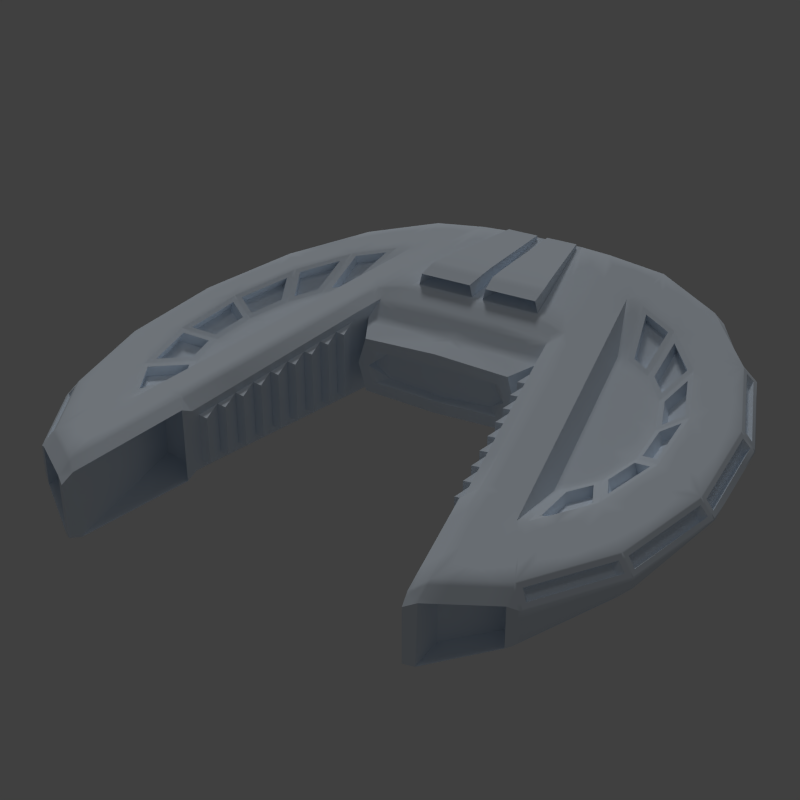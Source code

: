 # Source: fighter05.blend  (saved by Blender 2.74.0; exported with 4.5.12 LTS)
import bpy
from mathutils import Matrix  # noqa: F401  (used for matrix-valued properties, if any)

bpy.ops.wm.read_factory_settings(use_empty=True)
scene = bpy.context.scene
scene.name = 'Scene'

# ---- collections
col_collection_1 = bpy.data.collections.new('Collection 1'); scene.collection.children.link(col_collection_1)

# ---- materials (node trees are filled in below, after node groups)
mat_default = bpy.data.materials.new('default')
mat_default.alpha_threshold = 0.0
mat_default.use_transparent_shadow = False
mat_default.diffuse_color = (0.82, 0.905, 1.0, 1.0)
mat_default.roughness = 0.5
mat_default.specular_intensity = 1.0
mat_default.line_color = (0.0, 0.0, 0.0, 1.0)

# ---- material node trees

# ---- world
world_world = bpy.data.worlds.new('World'); scene.world = world_world
world_world.color = (0.05088, 0.05088, 0.05088)
world_world.use_sun_shadow = False
world_world.sun_shadow_jitter_overblur = 0.0
world_world.cycles.sampling_method = 'MANUAL'
world_world.cycles.sample_map_resolution = 256

# ---- cameras
cam_camera_001 = bpy.data.cameras.new('Camera.001')
cam_camera_001.clip_end = 100.0
cam_camera_001.lens = 35.0
cam_camera_001.sensor_width = 19.0
cam_camera_001.sensor_height = 18.0
cam_camera_001.display_size = 2.0
cam_camera_001.dof.focus_distance = 0.0
cam_camera_001.dof.aperture_fstop = 128.0

# ---- lights
light_hemi = bpy.data.lights.new('Hemi', 'SUN')
light_hemi.color = (0.8, 0.8, 0.8)
light_hemi.transmission_factor = 0.0
light_hemi.angle = 0.1993
light_hemi.energy = 0.1
light_hemi.shadow_buffer_clip_start = 0.5
light_hemi.shadow_soft_size = 0.1
light_hemi.shadow_cascade_max_distance = 1000.0
light_hemi.cycles.use_multiple_importance_sampling = False
light_sun = bpy.data.lights.new('Sun', 'SUN')
light_sun.transmission_factor = 0.0
light_sun.angle = 0.1993
light_sun.energy = 0.5
light_sun.shadow_buffer_clip_start = 0.5
light_sun.shadow_soft_size = 0.1
light_sun.shadow_cascade_max_distance = 1000.0
light_sun.cycles.use_multiple_importance_sampling = False

# ---- meshes
me_cylinder1_default = bpy.data.meshes.new('cylinder1_default')
me_cylinder1_default.from_pydata([(-4.952, -0.1983, -2.547), (-4.035, -0.3456, -4.602), (-5.234, -0.1428, -3.042), (-4.952, 0.1983, -3.147), (-5.234, 0.1428, -3.042), (-4.035, 0.3456, -4.602), (-1.371, 0.8253, -5.079), (-1.371, 0.8253, -4.479), (-2.575, 0.603, -5.356), (-1.089, 0.8736, -5.185), (-1.371, -0.8253, -5.079), (-1.267, -0.9471, -5.118), (1.371, -0.8253, -5.079), (1.371, -0.8253, -4.479), (2.575, -0.603, -5.356), (1.371, 0.8253, -5.079), (1.267, 0.9471, -5.118), (2.575, 0.603, -5.356), (1.089, 0.8736, -5.185), (4.952, 0.1983, -3.147), (4.952, 0.1983, -2.547), (4.035, 0.3456, -4.602), (5.234, 0.1428, -3.042), (4.952, -0.1983, -3.147), (5.234, -0.1428, -3.042), (4.035, -0.3456, -4.602), (4.034, -0.3408, -4.002), (2.574, -0.5982, -4.756), (2.574, 0.5982, -4.756), (1.371, 0.8253, -4.479), (4.034, 0.3408, -4.002), (4.952, -0.1983, -2.547), (-2.574, -0.5982, -4.756), (-4.034, -0.3408, -4.002), (-4.034, 0.3408, -4.002), (-4.952, 0.1983, -2.547), (-2.574, 0.5982, -4.756), (-1.371, -0.8253, -4.479), (-3.066, -0.7065, 3.356), (-3.086, -0.6349, 6.163), (-2.637, -0.6008, 3.611), (-3.086, 0.6349, 6.163), (-2.637, 0.6008, 3.611), (-2.676, 0.719, 3.836), (-3.472, 0.6349, 3.356), (-3.128, 0.5141, 6.406), (-3.128, -0.5141, 6.406), (3.472, 0.6349, 3.356), (3.086, 0.6349, 6.163), (2.676, 0.719, 3.836), (2.637, 0.6008, 3.611), (3.066, -0.7065, 3.356), (3.086, -0.6349, 6.163), (3.128, -0.5141, 6.406), (3.128, 0.5141, 6.406), (3.066, 0.7065, 3.356), (3.472, -0.6349, 3.356), (-3.066, 0.7065, 3.356), (-3.472, -0.6349, 3.356), (-3.307, 0.5615, 6.272), (-3.307, 0.5615, 5.672), (-3.307, -0.5615, 6.272), (-4.329, 0.3814, 5.505), (-4.329, -0.3814, 4.905), (-4.329, -0.3814, 5.505), (3.307, 0.5615, 6.272), (3.307, 0.5615, 5.672), (4.329, 0.3814, 5.505), (3.284, -0.5919, 6.29), (4.329, -0.3814, 5.505), (4.329, 0.3814, 4.905), (4.329, -0.3814, 4.905), (3.307, -0.5615, 5.672), (-4.329, 0.3814, 4.905), (-3.307, -0.5615, 5.672), (-1.836, -0.6229, -0.942), (0.0, -0.6229, -0.942), (-1.487, -0.5606, -0.242), (-1.836, -1.11e-16, -0.942), (-1.897, -0.852, -0.5945), (-1.836, 0.6229, -0.942), (-1.487, 0.5606, -0.242), (-2.22e-16, 0.6229, -0.942), (-1.897, 0.852, -0.5945), (1.836, -0.6229, -0.942), (1.487, -0.5606, -0.242), (1.836, 0.0, -0.942), (1.836, 0.6229, -0.942), (1.897, 0.852, -0.5945), (1.487, 0.5606, -0.242), (-1.428, -8.327e-17, -0.242), (-1.652, -1.11e-16, -0.242), (0.0, -0.6229, -0.242), (0.0, -0.3738, -0.242), (1.652, 0.0, -0.242), (1.428, 0.0, -0.242), (-2.22e-16, 0.6229, -0.242), (-1.11e-16, 0.3738, -0.242), (-3.322, 0.7608, 5.911), (-4.297, 0.589, 5.179), (-4.507, -0.271, 5.371), (-4.507, 0.271, 5.371), (-5.52, 0.09234, 3.611), (-4.507, 0.3412, 5.231), (-5.52, -0.09234, 3.611), (-5.922, 0.091, 1.492), (-5.272, 0.3469, 3.626), (-5.26, 0.4192, 3.507), (-6.014, -0.00522, 1.394), (-5.736, 0.3351, 1.369), (-5.941, 0.08754, 1.281), (-5.914, -0.02295, -0.942), (-5.712, 0.2701, -0.7971), (-5.639, 0.3523, -0.8911), (-5.205, 0.2176, -2.908), (-4.986, 0.4675, -2.909), (-3.897, 0.6596, -4.364), (-1.267, 0.9471, -5.118), (-1.414, 1.097, -4.935), (-0.8536, 1.146, -4.904), (-2.22e-16, 1.146, -4.904), (-3.322, -0.7608, 5.911), (-4.297, -0.589, 5.179), (-4.402, -0.5002, 5.135), (-5.402, -0.1835, 3.678), (-5.479, -0.1692, 3.481), (-5.26, -0.4192, 3.507), (-5.801, -0.2544, 1.268), (-5.736, -0.3351, 1.369), (-5.851, -0.1035, -0.8228), (-5.813, -0.1105, -1.031), (6.014, -0.00522, 1.394), (5.914, -0.02295, -0.942), (5.941, 0.08754, 1.281), (5.674, 0.2764, -1.006), (5.639, 0.3523, -0.8911), (5.52, -0.09234, 3.611), (5.736, 0.3351, 1.369), (5.922, 0.091, 1.492), (5.52, 0.09234, 3.611), (4.507, -0.271, 5.371), (4.507, 0.3412, 5.231), (4.507, 0.271, 5.371), (5.348, 0.3342, 3.428), (5.26, 0.4192, 3.507), (4.297, 0.589, 5.179), (3.322, 0.7608, 5.911), (2.909, 0.8337, 3.561), (0.8536, 1.146, -4.904), (1.414, 1.097, -4.935), (2.57, 0.8935, -5.05), (4.986, 0.4675, -2.909), (5.205, 0.2176, -2.908), (5.813, -0.1105, -1.031), (5.851, -0.1035, -0.8228), (5.639, -0.3523, -0.8911), (5.782, -0.2576, 1.479), (5.736, -0.3351, 1.369), (5.479, -0.1692, 3.481), (5.402, -0.1835, 3.678), (5.26, -0.4192, 3.507), (3.322, -0.7608, 5.911), (5.08, -0.3812, -2.841), (2.228, -0.5941, 1.29), (2.612, 0.4641, 3.468), (2.535, 0.4901, 3.033), (-2.612, 0.4641, 3.468), (-2.535, -0.4901, 3.033), (-2.612, -0.4641, 3.468), (-2.909, 0.8337, 3.561), (-2.228, 0.5941, 1.29), (-2.228, -0.5941, 1.29), (1.773, -0.8783, -1.296), (-1.773, 0.8783, -1.296), (-1.399, 1.05, -1.802), (-2.006, 0.9929, -1.571), (-2.22e-16, 1.05, -1.802), (1.773, 0.8783, -1.296), (-1.922, 0.6982, -0.4517), (-1.999, 0.6722, -0.01616), (1.922, -0.6982, -0.4517), (1.999, -0.6722, -0.01616), (2.006, 0.9929, -1.571), (2.228, 0.5941, 1.29), (1.267, 1.053, -1.913), (1.399, 1.05, -1.802), (-0.1109, 1.142, -4.793), (-1.267, 1.053, -1.913), (4.521, 0.5495, 2.626), (5.712, 0.2701, -0.7971), (4.801, 0.5001, -0.6417), (3.897, 0.6596, -4.364), (3.556, 0.7196, -3.146), (2.386, 0.9259, -3.557), (2.21, 0.9569, -0.4119), (2.938, 0.8286, -0.4198), (3.702, 0.6939, 3.921), (5.272, 0.3469, 3.626), (-4.521, 0.5495, 2.626), (-3.702, 0.6939, 3.921), (-2.21, 0.9569, -0.4119), (-2.938, 0.8286, -0.4198), (-2.57, 0.8935, -5.05), (-2.386, 0.9259, -3.557), (-3.556, 0.7196, -3.146), (-5.674, 0.2764, -1.006), (-4.801, 0.5001, -0.6417), (-5.348, 0.3342, 3.428), (5.801, -0.2544, 1.268), (4.402, -0.5002, 5.135), (-5.782, -0.2576, 1.479), (-5.08, -0.3812, -2.841), (-1.285, -0.3364, -0.242), (-1.071, -0.2803, -0.442), (1.285, -0.3364, -0.242), (1.071, -0.2803, -0.442), (1.285, 0.3364, -0.242), (1.071, 0.2803, -0.442), (-1.285, 0.3364, -0.242), (-1.071, 0.2803, -0.442), (0.0, -0.3738, -0.442), (-5.551e-17, -4.163e-17, -0.442), (-1.428, -8.327e-17, -0.442), (1.428, 0.0, -0.442), (-1.11e-16, 0.3738, -0.442), (1.922, 0.6982, -0.4517), (1.999, 0.6722, -0.01616), (1.802, 0.6722, 0.01849), (1.802, -0.6722, 0.01849), (2.612, -0.4641, 3.468), (2.415, -0.4641, 3.503), (2.535, -0.4901, 3.033), (-1.922, -0.6982, -0.4517), (-1.999, -0.6722, -0.01616), (-1.802, -0.6722, 0.01849), (-2.415, 0.4641, 3.503), (-2.535, 0.4901, 3.033), (-2.415, -0.4641, 3.503), (-1.878, -0.6462, 0.454), (-2.075, -0.6462, 0.4194), (-2.075, 0.6462, 0.4194), (-1.802, 0.6722, 0.01849), (1.878, 0.6462, 0.454), (2.075, 0.6462, 0.4194), (2.075, -0.6462, 0.4194), (1.878, -0.6462, 0.454), (1.955, 0.6202, 0.8895), (2.152, 0.6202, 0.8549), (-1.955, -0.6202, 0.8895), (-2.152, -0.6202, 0.8549), (-2.152, 0.6202, 0.8549), (-1.878, 0.6462, 0.454), (2.152, -0.6202, 0.8549), (1.955, -0.6202, 0.8895), (-2.031, -0.5941, 1.325), (2.031, 0.5941, 1.325), (-1.955, 0.6202, 0.8895), (2.031, -0.5941, 1.325), (2.108, 0.5681, 1.761), (2.305, 0.5681, 1.726), (-2.108, -0.5681, 1.761), (-2.305, -0.5681, 1.726), (-2.305, 0.5681, 1.726), (-2.031, 0.5941, 1.325), (2.305, -0.5681, 1.726), (2.108, -0.5681, 1.761), (-2.185, -0.5421, 2.196), (-2.382, -0.5421, 2.161), (2.185, 0.5421, 2.196), (2.382, 0.5421, 2.161), (-2.382, 0.5421, 2.161), (-2.108, 0.5681, 1.761), (2.382, -0.5421, 2.161), (2.185, -0.5421, 2.196), (2.261, 0.5161, 2.632), (2.458, 0.5161, 2.597), (-2.261, -0.5161, 2.632), (-2.458, -0.5161, 2.597), (-2.458, 0.5161, 2.597), (-2.185, 0.5421, 2.196), (2.458, -0.5161, 2.597), (2.261, -0.5161, 2.632), (-2.338, -0.4901, 3.067), (2.338, 0.4901, 3.067), (-2.261, 0.5161, 2.632), (2.338, -0.4901, 3.067), (2.415, 0.4641, 3.503), (-2.338, 0.4901, 3.067), (0.1109, -1.053, -1.913), (0.1109, 1.142, -4.793), (-0.1109, 1.053, -1.913), (-0.1109, 1.366, -2.313), (-0.7604, 1.142, -4.793), (-0.1109, 1.36, -2.713), (-0.7604, 1.242, -4.784), (-1.125, 1.361, -2.71), (-1.207, 1.293, -1.906), (1.207, -1.113, -1.911), (0.1109, 1.053, -1.913), (0.7604, 1.242, -4.784), (0.7604, 1.142, -4.793), (0.1109, 1.36, -2.713), (0.1109, 1.242, -4.784), (1.195, 1.366, -2.316), (1.125, 1.361, -2.71), (1.207, 1.293, -1.906), (0.1109, 1.366, -2.313), (-0.1109, 1.242, -4.784), (-1.195, 1.366, -2.316), (0.1709, 1.293, -1.906), (1.103, 1.131, -2.311), (0.2745, 1.275, -2.306), (-0.1709, 1.293, -1.906), (-0.2745, 1.275, -2.306), (-1.103, 1.131, -2.311), (-0.1709, -1.113, -1.911), (-1.103, 1.275, -2.306), (-0.2745, 1.131, -2.311), (1.103, 1.275, -2.306), (0.2745, 1.131, -2.311), (-3.831, 0.6711, 3.824), (-3.914, 0.6049, 3.452), (-3.497, 0.73, 2.759), (-3.692, 0.2894, 2.273), (-3.492, 0.3247, 1.634), (-2.775, 0.8573, -1.347), (-3.059, 0.4011, -0.8299), (-2.701, 0.8703, -3.588), (-3.015, 0.4089, -2.174), (-2.87, 0.7989, -3.372), (-4.321, 0.5848, -2.125), (-3.644, 0.3567, -1.938), (-3.528, 0.3184, -1.909), (-4.19, 0.5492, -2.115), (-4.313, 0.5122, -1.809), (-3.986, 0.2376, -1.297), (-4.873, 0.4873, 1.043), (-4.38, 0.2456, -0.3264), (-4.274, 0.1868, -0.4067), (-4.761, 0.4296, 0.8122), (-4.752, 0.4404, 1.096), (-4.318, 0.1791, 0.6044), (-4.083, 0.272, 1.821), (-4.106, 0.2164, 1.554), (4.873, 0.4873, 1.043), (4.761, 0.4296, 0.8122), (4.318, 0.1791, 0.6044), (4.752, 0.4404, 1.096), (4.321, 0.5848, -2.125), (4.333, 0.2502, -0.5627), (4.274, 0.1868, -0.4067), (4.313, 0.5122, -1.809), (4.19, 0.5492, -2.115), (3.986, 0.2376, -1.297), (2.701, 0.8703, -3.588), (3.414, 0.3802, -2.097), (3.528, 0.3184, -1.909), (2.87, 0.7989, -3.372), (2.775, 0.8573, -1.347), (3.015, 0.4089, -2.174), (3.059, 0.4011, -0.8299), (3.497, 0.73, 2.759), (3.492, 0.3247, 1.634), (3.831, 0.6711, 3.824), (3.914, 0.6049, 3.452), (4.22, 0.2648, 1.538), (4.106, 0.2164, 1.554), (4.38, 0.2456, -0.3264), (3.157, 0.3838, -0.2736), (3.644, 0.3567, -1.938), (2.826, 0.4422, -2.156), (3.615, 0.303, 2.331), (4.083, 0.272, 1.821), (-3.157, 0.3838, -0.2736), (-2.826, 0.4422, -2.156), (-3.414, 0.3802, -2.097), (-4.333, 0.2502, -0.5627), (-4.22, 0.2648, 1.538), (4.418, 0.2391, 0.5409), (4.806, 0.2664, -0.4773), (4.706, 0.4393, -0.4716), (4.518, 0.06619, 0.5353), (4.101, 0.2912, -1.282), (4.188, 0.1155, -1.32), (4.669, 0.4496, -0.7123), (4.756, 0.2739, -0.7506), (3.952, 0.3023, -1.527), (3.71, 0.4565, -2.877), (3.664, 0.6419, -2.818), (3.998, 0.1169, -1.586), (3.119, 0.4321, -2.249), (3.118, 0.2419, -2.31), (3.436, 0.6991, -3.08), (3.435, 0.5089, -3.142), (3.811, 0.32, 2.294), (4.434, 0.3298, 2.665), (4.393, 0.5206, 2.622), (3.853, 0.1292, 2.337), (4.383, 0.236, 0.8052), (4.464, 0.05474, 0.8303), (4.495, 0.4857, 2.249), (4.575, 0.3045, 2.274), (-3.119, 0.4321, -2.249), (-3.435, 0.5089, -3.142), (-3.436, 0.6991, -3.08), (-3.118, 0.2419, -2.31), (-3.952, 0.3023, -1.527), (-3.998, 0.1169, -1.586), (-3.664, 0.6419, -2.818), (-3.71, 0.4565, -2.877), (-4.101, 0.2912, -1.282), (-4.756, 0.2739, -0.7506), (-4.669, 0.4496, -0.7123), (-4.188, 0.1155, -1.32), (-4.418, 0.2391, 0.5409), (-4.518, 0.06619, 0.5353), (-4.706, 0.4393, -0.4716), (-4.806, 0.2664, -0.4773), (-4.383, 0.236, 0.8052), (-4.575, 0.3045, 2.274), (-4.495, 0.4857, 2.249), (-4.464, 0.05474, 0.8303), (-3.811, 0.32, 2.294), (-3.853, 0.1292, 2.337), (-4.393, 0.5206, 2.622), (-4.434, 0.3298, 2.665), (-4.125, 0.08117, 1.865), (-3.956, 0.4141, 3.495), (-4.301, 0.08355, 1.563), (-4.832, 0.2591, 1.121), (-4.481, 0.07277, -0.332), (-4.861, 0.2567, 0.8066), (-4.421, 0.07447, -0.6011), (-4.401, 0.3365, -1.847), (-3.69, 0.1713, -1.998), (-4.236, 0.3638, -2.175), (-3.412, 0.19, -2.158), (-2.869, 0.6086, -3.434), (4.301, 0.08355, 1.563), (4.832, 0.2591, 1.121), (4.125, 0.08117, 1.865), (3.956, 0.4141, 3.495), (3.412, 0.19, -2.158), (2.869, 0.6086, -3.434), (3.69, 0.1713, -1.998), (4.236, 0.3638, -2.175), (4.421, 0.07447, -0.6011), (4.401, 0.3365, -1.847), (4.481, 0.07277, -0.332), (4.861, 0.2567, 0.8066), (5.851, 0.1035, -0.8228), (5.727, 0.1826, 1.168), (5.801, 0.2544, 1.268), (-5.479, 0.1692, 3.481), (-5.692, 0.1887, 1.564), (-5.782, 0.2576, 1.479), (-5.419, 0.1091, 3.366), (5.402, 0.1835, 3.678), (4.383, 0.4194, 5.031), (4.402, 0.5002, 5.135), (5.283, 0.1344, 3.719), (-5.851, 0.1035, -0.8228), (-5.801, 0.2544, 1.268), (-5.727, 0.1826, 1.168), (5.205, -0.2176, -2.908), (5.155, -0.1559, -2.791), (5.674, -0.2764, -1.006), (5.578, -0.2088, -1.079), (-5.813, 0.1105, -1.031), (-5.043, 0.3031, -2.731), (-5.08, 0.3812, -2.841), (-5.702, 0.05951, -1.103), (-5.402, 0.1835, 3.678), (-5.283, 0.1344, 3.719), (-4.402, 0.5002, 5.135), (-4.383, 0.4194, 5.031), (5.479, 0.1692, 3.481), (5.419, 0.1091, 3.366), (5.782, 0.2576, 1.479), (5.692, 0.1887, 1.564), (5.813, 0.1105, -1.031), (5.702, 0.05951, -1.103), (5.08, 0.3812, -2.841), (5.043, 0.3031, -2.731), (5.941, -0.08754, 1.281), (5.647, -0.1967, -0.6913), (5.712, -0.2701, -0.7971), (5.853, -0.03239, 1.179), (5.922, -0.091, 1.492), (5.818, -0.03878, 1.576), (5.348, -0.3342, 3.428), (5.301, -0.2576, 3.318), (4.507, -0.3412, 5.231), (5.166, -0.2814, 3.672), (5.272, -0.3469, 3.626), (4.478, -0.2763, 5.117), (-4.507, -0.3412, 5.231), (-4.478, -0.2763, 5.117), (-5.272, -0.3469, 3.626), (-5.166, -0.2814, 3.672), (-5.922, -0.091, 1.492), (-5.301, -0.2576, 3.318), (-5.348, -0.3342, 3.428), (-5.818, -0.03878, 1.576), (-5.941, -0.08754, 1.281), (-5.853, -0.03239, 1.179), (-5.712, -0.2701, -0.7971), (-5.647, -0.1967, -0.6913), (-5.205, -0.2176, -2.908), (-5.578, -0.2088, -1.079), (-5.674, -0.2764, -1.006), (-5.155, -0.1559, -2.791), (-5.702, -0.05951, -1.103), (-5.043, -0.3031, -2.731), (-5.772, -0.04676, -0.7145), (-5.727, -0.1826, 1.168), (-5.419, -0.1091, 3.366), (-5.692, -0.1887, 1.564), (-5.283, -0.1344, 3.719), (-4.383, -0.4194, 5.031), (5.283, -0.1344, 3.719), (4.383, -0.4194, 5.031), (5.419, -0.1091, 3.366), (5.692, -0.1887, 1.564), (5.772, -0.04676, -0.7145), (5.727, -0.1826, 1.168), (5.155, 0.1559, -2.791), (5.578, 0.2088, -1.079), (5.301, 0.2576, 3.318), (-4.478, 0.2763, 5.117), (-5.166, 0.2814, 3.672), (-5.155, 0.1559, -2.791), (-5.578, 0.2088, -1.079), (5.702, -0.05951, -1.103), (5.043, -0.3031, -2.731), (-5.647, 0.1967, -0.6913), (4.478, 0.2763, 5.117), (5.166, 0.2814, 3.672), (-5.301, 0.2576, 3.318), (5.647, 0.1967, -0.6913), (-1.089, -0.8736, -5.185), (-2.575, -0.603, -5.356), (1.089, -0.8736, -5.185), (-2.676, -0.719, 3.836), (2.676, -0.719, 3.836), (2.637, -0.6008, 3.611), (1.897, -0.852, -0.5945), (-5.639, -0.3523, -0.8911), (-5.024, -0.2552, -3.12), (-4.986, -0.4675, -2.909), (-3.897, -0.6596, -4.364), (-1.414, -1.097, -4.935), (-2.22e-16, -1.146, -4.904), (-0.8536, -1.146, -4.904), (4.297, -0.589, 5.179), (1.414, -1.097, -4.935), (0.8536, -1.146, -4.904), (1.267, -0.9471, -5.118), (3.897, -0.6596, -4.364), (4.986, -0.4675, -2.909), (2.909, -0.8337, 3.561), (-2.21, -0.9569, -0.4119), (-2.909, -0.8337, 3.561), (-1.773, -0.8783, -1.296), (-2.22e-16, -1.05, -1.802), (2.21, -0.9569, -0.4119), (1.399, -1.05, -1.802), (2.006, -0.9929, -1.571), (4.321, -0.5848, -2.125), (4.873, -0.4873, 1.043), (3.831, -0.6711, 3.824), (3.497, -0.73, 2.759), (2.775, -0.8573, -1.347), (2.57, -0.8935, -5.05), (2.701, -0.8703, -3.588), (-3.497, -0.73, 2.759), (-3.831, -0.6711, 3.824), (-4.873, -0.4873, 1.043), (-4.321, -0.5848, -2.125), (-2.57, -0.8935, -5.05), (-2.701, -0.8703, -3.588), (-1.399, -1.05, -1.802), (-2.006, -0.9929, -1.571), (-2.775, -0.8573, -1.347), (-0.7604, -1.142, -4.793), (0.7604, -1.142, -4.793), (-0.1109, -1.142, -4.793), (-1.267, -1.053, -1.913), (0.1109, -1.142, -4.793), (-3.702, -0.6939, 3.921), (-4.521, -0.5495, 2.626), (-3.811, -0.32, 2.294), (-3.692, -0.2894, 2.273), (-4.393, -0.5206, 2.622), (-4.495, -0.4857, 2.249), (-4.106, -0.2164, 1.554), (-4.801, -0.5001, -0.6417), (-4.418, -0.2391, 0.5409), (-4.318, -0.1791, 0.6044), (-4.706, -0.4393, -0.4716), (-4.669, -0.4496, -0.7123), (-4.274, -0.1868, -0.4067), (-3.556, -0.7196, -3.146), (-3.952, -0.3023, -1.527), (-3.986, -0.2376, -1.297), (-3.664, -0.6419, -2.818), (-3.436, -0.6991, -3.08), (-3.528, -0.3184, -1.909), (-2.386, -0.9259, -3.557), (-2.826, -0.4422, -2.156), (-2.938, -0.8286, -0.4198), (-3.157, -0.3838, -0.2736), (4.801, -0.5001, -0.6417), (4.706, -0.4393, -0.4716), (4.274, -0.1868, -0.4067), (4.669, -0.4496, -0.7123), (4.521, -0.5495, 2.626), (4.383, -0.236, 0.8052), (4.318, -0.1791, 0.6044), (4.495, -0.4857, 2.249), (4.393, -0.5206, 2.622), (4.106, -0.2164, 1.554), (3.702, -0.6939, 3.921), (3.615, -0.303, 2.331), (2.938, -0.8286, -0.4198), (3.157, -0.3838, -0.2736), (2.386, -0.9259, -3.557), (2.826, -0.4422, -2.156), (3.556, -0.7196, -3.146), (3.119, -0.4321, -2.249), (3.015, -0.4089, -2.174), (3.436, -0.6991, -3.08), (3.664, -0.6419, -2.818), (3.528, -0.3184, -1.909), (4.101, -0.2912, -1.282), (3.986, -0.2376, -1.297), (3.059, -0.4011, -0.8299), (4.418, -0.2391, 0.5409), (3.492, -0.3247, 1.634), (3.811, -0.32, 2.294), (3.952, -0.3023, -1.527), (-3.492, -0.3247, 1.634), (-4.383, -0.236, 0.8052), (-4.101, -0.2912, -1.282), (-3.059, -0.4011, -0.8299), (-3.119, -0.4321, -2.249), (-3.015, -0.4089, -2.174), (4.38, -0.2456, -0.3264), (4.861, -0.2567, 0.8066), (4.761, -0.4296, 0.8122), (4.481, -0.07277, -0.332), (4.22, -0.2648, 1.538), (4.301, -0.08355, 1.563), (4.752, -0.4404, 1.096), (4.832, -0.2591, 1.121), (4.083, -0.272, 1.821), (3.956, -0.4141, 3.495), (3.914, -0.6049, 3.452), (4.125, -0.08117, 1.865), (3.414, -0.3802, -2.097), (3.412, -0.19, -2.158), (2.87, -0.7989, -3.372), (2.869, -0.6086, -3.434), (3.644, -0.3567, -1.938), (4.236, -0.3638, -2.175), (4.19, -0.5492, -2.115), (3.69, -0.1713, -1.998), (4.333, -0.2502, -0.5627), (4.421, -0.07447, -0.6011), (4.313, -0.5122, -1.809), (4.401, -0.3365, -1.847), (-4.083, -0.272, 1.821), (-4.125, -0.08117, 1.865), (-3.914, -0.6049, 3.452), (-3.956, -0.4141, 3.495), (-4.22, -0.2648, 1.538), (-4.832, -0.2591, 1.121), (-4.752, -0.4404, 1.096), (-4.301, -0.08355, 1.563), (-4.38, -0.2456, -0.3264), (-4.481, -0.07277, -0.332), (-4.761, -0.4296, 0.8122), (-4.861, -0.2567, 0.8066), (-4.333, -0.2502, -0.5627), (-4.401, -0.3365, -1.847), (-4.313, -0.5122, -1.809), (-4.421, -0.07447, -0.6011), (-3.644, -0.3567, -1.938), (-3.69, -0.1713, -1.998), (-4.19, -0.5492, -2.115), (-4.236, -0.3638, -2.175), (-3.414, -0.3802, -2.097), (-2.869, -0.6086, -3.434), (-2.87, -0.7989, -3.372), (-3.412, -0.19, -2.158), (-3.118, -0.2419, -2.31), (-3.435, -0.5089, -3.142), (-3.998, -0.1169, -1.586), (-3.71, -0.4565, -2.877), (-4.188, -0.1155, -1.32), (-4.756, -0.2739, -0.7506), (-4.518, -0.06619, 0.5353), (-4.806, -0.2664, -0.4773), (-4.464, -0.05474, 0.8303), (-4.575, -0.3045, 2.274), (-3.853, -0.1292, 2.337), (-4.434, -0.3298, 2.665), (4.188, -0.1155, -1.32), (4.756, -0.2739, -0.7506), (3.998, -0.1169, -1.586), (3.71, -0.4565, -2.877), (3.118, -0.2419, -2.31), (3.435, -0.5089, -3.142), (3.853, -0.1292, 2.337), (4.434, -0.3298, 2.665), (4.464, -0.05474, 0.8303), (4.575, -0.3045, 2.274), (4.518, -0.06619, 0.5353), (4.806, -0.2664, -0.4773), (0.1075, -1.153, -1.911), (0.204, -1.259, -2.009), (1.204, -1.213, -1.909), (1.084, -1.309, -2.008), (-0.1744, -1.213, -1.909), (-0.2756, -1.309, -2.007), (-0.7639, -1.242, -4.791), (-0.6834, -1.34, -4.689), (0.6679, -1.337, -4.689), (0.757, -1.242, -4.791), (-0.2198, -1.338, -4.689), (-0.1144, -1.242, -4.791), (-1.27, -1.153, -1.911), (-1.155, -1.259, -2.009), (0.1075, -1.242, -4.791), (0.204, -1.34, -4.689)], [], [(36, 8, 6, 7), (10, 37, 7, 6), (23, 31, 20, 19), (27, 14, 12, 13), (15, 29, 13, 12), (31, 26, 30, 20), (30, 21, 19, 20), (30, 26, 27, 28), (15, 16, 17), (15, 18, 16), (26, 25, 14, 27), (457, 139, 144, 197), (5, 34, 35, 3), (36, 32, 33, 34), (25, 26, 31, 23), (28, 17, 21, 30), (37, 32, 36, 7), (17, 28, 29, 15), (29, 28, 27, 13), (34, 5, 8, 36), (255, 257, 163, 183), (44, 57, 41), (60, 59, 62, 73), (54, 48, 52, 53), (226, 227, 228, 181), (56, 47, 55, 51), (46, 39, 41, 45), (45, 59, 61, 46), (51, 52, 56), (83, 200, 169, 42), (58, 39, 38), (39, 58, 44, 41), (56, 52, 48, 47), (72, 71, 70, 66), (70, 67, 65, 66), (61, 74, 63, 64), (62, 101, 100, 64), (75, 76, 77), (75, 78, 79), (80, 81, 82), (80, 83, 78), (84, 85, 76), (87, 86, 88), (87, 82, 89), (77, 90, 91), (77, 76, 92), (77, 78, 75), (85, 93, 92), (85, 86, 94), (89, 95, 94), (89, 86, 87), (89, 82, 96), (81, 97, 96), (81, 78, 91), (74, 60, 73, 63), (74, 61, 59, 60), (62, 99, 101), (99, 474, 103, 101), (104, 100, 101, 102), (472, 106, 107, 102), (474, 99, 107, 106), (472, 102, 101, 103), (462, 109, 113, 112), (496, 123, 122, 100), (498, 126, 122, 123), (16, 149, 150, 17), (8, 117, 6), (35, 34, 33, 0), (9, 120, 18), (117, 9, 6), (560, 545, 546, 565), (100, 122, 64), (103, 529, 473, 472), (322, 169, 200, 201), (529, 103, 474, 475), (531, 469, 470, 114), (531, 114, 468, 471), (112, 535, 463, 462), (211, 513, 511, 508), (515, 505, 514, 507), (8, 202, 118, 117), (490, 160, 157, 156), (478, 137, 144, 143), (140, 492, 159, 136), (536, 141, 457, 460), (482, 151, 135, 134), (488, 156, 157, 131), (142, 145, 67), (536, 458, 459, 141), (16, 148, 149), (18, 148, 16), (18, 120, 148), (527, 481, 526, 483), (191, 21, 17, 150), (155, 466, 153, 132), (139, 142, 140, 136), (539, 189, 452, 451), (537, 197, 459, 458), (533, 153, 466, 467), (528, 143, 476, 477), (46, 61, 39), (521, 209, 494, 493), (147, 361, 195, 194), (283, 285, 231, 165), (50, 165, 164), (49, 147, 50), (274, 281, 280, 275), (40, 167, 168), (42, 169, 43), (42, 170, 83), (79, 78, 83), (173, 83, 80), (173, 174, 175), (173, 175, 83), (173, 176, 174), (173, 82, 177), (69, 140, 142, 67), (427, 423, 426, 425), (83, 179, 178), (232, 79, 83, 178), (88, 177, 87), (88, 182, 177), (177, 176, 173), (177, 82, 87), (119, 118, 174), (176, 298, 289, 120), (185, 182, 148), (290, 187, 174, 176), (137, 188, 144), (135, 190, 137), (522, 158, 490, 491), (459, 145, 142, 141), (151, 190, 135), (534, 162, 464, 465), (191, 192, 151), (150, 192, 191), (149, 148, 182), (149, 193, 150), (182, 88, 194), (182, 185, 177), (182, 193, 149), (194, 195, 182), (71, 69, 67, 70), (146, 196, 147), (145, 196, 146), (24, 23, 19, 22), (144, 188, 145), (484, 131, 157, 208), (99, 198, 107), (98, 199, 99), (169, 199, 98), (200, 83, 175), (175, 174, 118), (175, 201, 200), (118, 203, 175), (202, 203, 118), (116, 204, 202), (115, 204, 116), (512, 509, 510, 130), (113, 206, 115), (109, 455, 207, 107), (109, 206, 113), (127, 515, 507, 506), (107, 198, 109), (512, 130, 508, 511), (151, 482, 152, 22), (524, 154, 484, 487), (162, 534, 467, 466), (486, 155, 132, 154), (155, 486, 208, 157), (158, 522, 489, 488), (520, 159, 492, 495), (106, 530, 475, 474), (126, 502, 210, 128), (502, 126, 104, 125), (292, 119, 174, 187), (212, 77, 93), (212, 213, 90), (212, 93, 213), (214, 85, 95), (214, 215, 93), (214, 95, 215), (216, 89, 97), (216, 217, 95), (216, 97, 217), (218, 81, 90), (218, 219, 97), (218, 90, 219), (213, 93, 220), (213, 221, 222), (215, 95, 223), (215, 221, 220), (217, 97, 224), (217, 221, 223), (219, 90, 222), (219, 221, 224), (225, 226, 88), (225, 227, 226), (250, 263, 254, 249), (229, 230, 231), (284, 278, 277, 276), (232, 233, 79), (232, 234, 233), (179, 251, 238, 233), (166, 235, 236), (164, 286, 230, 229), (233, 238, 239), (263, 170, 171, 254), (179, 83, 240), (170, 271, 260, 171), (179, 241, 178), (226, 242, 243), (181, 228, 180), (246, 243, 244, 253), (243, 88, 226), (243, 246, 247), (251, 240, 239, 238), (239, 79, 233), (239, 248, 249), (240, 83, 250), (255, 247, 252, 257), (240, 251, 179), (236, 235, 237, 167), (244, 245, 181), (249, 79, 239), (242, 245, 244, 243), (249, 254, 171), (247, 88, 243), (256, 250, 249, 248), (247, 255, 183), (250, 83, 170), (250, 256, 240), (268, 259, 264, 273), (252, 253, 244), (242, 226, 181, 245), (183, 88, 247), (183, 258, 259), (287, 236, 167, 282), (171, 79, 249), (171, 260, 261), (246, 253, 252, 247), (170, 42, 262), (240, 256, 248, 239), (170, 263, 250), (227, 225, 180, 228), (163, 257, 252), (261, 40, 171), (258, 265, 264, 259), (261, 266, 267), (259, 50, 183), (268, 273, 272, 269), (259, 268, 269), (262, 42, 270), (262, 271, 170), (270, 284, 276, 267), (264, 265, 163), (274, 269, 272, 281), (269, 50, 259), (269, 274, 275), (279, 270, 267, 266), (267, 40, 261), (267, 276, 277), (235, 166, 168, 237), (270, 42, 278), (286, 165, 231, 230), (270, 279, 262), (262, 279, 266, 261), (272, 273, 264), (277, 40, 267), (40, 168, 166, 42), (277, 282, 167), (275, 50, 269), (275, 283, 165), (278, 42, 236), (278, 284, 270), (280, 281, 272), (278, 287, 282, 277), (165, 50, 275), (165, 286, 164), (271, 262, 261, 260), (167, 40, 277), (167, 237, 168), (241, 179, 233, 234), (236, 42, 166), (258, 183, 163, 265), (236, 287, 278), (283, 275, 280, 285), (231, 285, 280), (300, 299, 304, 184), (176, 177, 185), (88, 183, 50), (186, 307, 293, 290), (120, 9, 119), (290, 176, 120, 186), (148, 300, 184, 185), (288, 588, 733, 719), (302, 299, 300, 289), (298, 301, 302, 289), (319, 310, 318, 311), (187, 295, 294, 292), (301, 304, 299, 302), (303, 304, 301, 306), (119, 292, 186, 120), (295, 293, 307, 294), (308, 291, 293, 295), (296, 316, 313, 312), (317, 313, 316, 314), (307, 186, 292, 294), (300, 148, 120, 289), (318, 305, 309, 311), (295, 187, 308), (291, 290, 293), (303, 184, 304), (301, 298, 306), (92, 93, 77), (92, 76, 85), (94, 95, 85), (94, 86, 89), (96, 97, 89), (96, 82, 81), (91, 90, 81), (91, 78, 77), (93, 85, 214), (95, 89, 216), (97, 81, 218), (90, 77, 212), (220, 93, 215), (220, 221, 213), (223, 95, 217), (223, 221, 215), (224, 97, 219), (224, 221, 217), (222, 90, 213), (222, 221, 219), (76, 172, 84), (86, 85, 84), (82, 173, 80), (78, 81, 80), (320, 99, 199), (320, 198, 99), (418, 341, 336, 340), (199, 169, 322), (199, 323, 320), (322, 324, 199), (201, 175, 325), (201, 324, 322), (325, 175, 203), (325, 326, 201), (203, 202, 327), (203, 326, 325), (327, 202, 204), (327, 328, 203), (436, 375, 402, 405), (204, 115, 330), (408, 204, 330, 333), (204, 404, 329, 327), (330, 115, 206), (198, 424, 342, 343), (422, 323, 343, 342), (206, 109, 336), (198, 420, 340, 336), (416, 206, 336, 339), (336, 109, 198), (411, 432, 413, 433), (414, 339, 336, 341), (204, 408, 331, 332), (414, 341, 338, 337), (344, 137, 190), (344, 188, 137), (398, 347, 344, 346), (190, 380, 345, 344), (190, 151, 348), (190, 384, 349, 350), (192, 388, 352, 348), (348, 151, 192), (192, 392, 355, 356), (382, 351, 348, 353), (192, 150, 354), (447, 383, 446, 385), (188, 400, 365, 366), (354, 150, 193), (193, 182, 358), (193, 359, 354), (358, 182, 195), (358, 360, 193), (195, 360, 358), (361, 147, 196), (361, 362, 195), (196, 145, 363), (196, 362, 361), (363, 145, 188), (400, 188, 344, 347), (392, 192, 354, 357), (396, 395, 441, 364, 363, 188), (346, 362, 366), (353, 386, 369, 356), (386, 353, 348, 352), (350, 368, 346), (388, 192, 356, 369), (398, 346, 366, 365), (353, 360, 350), (382, 353, 350, 349), (356, 360, 353), (438, 365, 400, 401), (378, 346, 344, 345), (359, 193, 370), (359, 360, 356), (390, 359, 356, 355), (370, 193, 360), (370, 360, 359), (360, 195, 368), (368, 195, 362), (368, 350, 360), (362, 196, 371), (362, 346, 368), (365, 438, 399, 398), (380, 190, 350, 367), (448, 367, 378, 381), (323, 324, 343), (406, 333, 330, 335), (324, 201, 373), (373, 201, 326), (373, 341, 324), (326, 203, 374), (326, 338, 373), (374, 203, 328), (374, 328, 326), (335, 410, 376, 338), (332, 326, 328), (412, 206, 338, 376), (332, 331, 335), (335, 326, 332), (410, 335, 330, 334), (404, 204, 332, 375), (338, 326, 335), (341, 418, 377, 343), (422, 321, 320, 323), (341, 373, 338), (206, 412, 334, 330), (420, 198, 343, 377), (343, 324, 341), (431, 339, 414, 415), (402, 328, 327, 329), (117, 118, 119), (440, 372, 394, 397), (448, 379, 380, 367), (449, 345, 380, 379), (442, 355, 392, 393), (352, 445, 389, 386), (444, 369, 386, 389), (445, 352, 388, 387), (390, 357, 354, 359), (364, 441, 397, 394), (345, 449, 381, 378), (357, 443, 393, 392), (439, 347, 398, 399), (372, 395, 396), (444, 387, 388, 369), (443, 357, 390, 391), (349, 446, 383, 382), (446, 349, 384, 385), (447, 351, 382, 383), (346, 378, 367, 350), (396, 188, 366, 372), (375, 403, 404), (428, 419, 420, 377), (339, 431, 417, 416), (427, 321, 422, 423), (406, 335, 331), (331, 434, 407, 406), (342, 426, 423, 422), (337, 430, 415, 414), (334, 433, 413, 410), (432, 376, 410, 413), (206, 416, 337, 338), (435, 333, 406, 407), (333, 435, 409, 408), (434, 331, 408, 409), (426, 342, 424, 425), (428, 377, 418, 421), (432, 411, 412, 376), (437, 329, 404, 403), (329, 437, 405, 402), (321, 427, 425, 424), (429, 340, 420, 419), (340, 429, 421, 418), (430, 337, 416, 417), (429, 419, 428, 421), (431, 415, 430, 417), (351, 447, 385, 384), (424, 198, 320, 321), (436, 403, 375), (437, 403, 436, 405), (449, 379, 448, 381), (440, 395, 372), (443, 391, 442, 393), (355, 442, 391, 390), (441, 395, 440, 397), (384, 190, 348, 351), (435, 407, 434, 409), (439, 399, 438, 401), (445, 387, 444, 389), (143, 528, 479, 478), (64, 63, 73, 62), (464, 24, 132, 153), (197, 537, 460, 457), (115, 470, 205, 113), (210, 517, 503, 500), (517, 210, 502, 501), (476, 143, 144, 139), (139, 457, 141, 142), (488, 131, 136, 158), (504, 108, 111, 129), (504, 127, 128, 108), (494, 160, 136, 159), (160, 490, 158, 136), (153, 533, 465, 464), (496, 100, 104, 124), (108, 500, 125, 104), (532, 205, 470, 469), (207, 538, 456, 453), (470, 115, 4, 114), (530, 106, 472, 473), (126, 498, 124, 104), (131, 484, 154, 132), (104, 102, 108), (524, 485, 486, 154), (523, 156, 488, 489), (156, 523, 491, 490), (208, 525, 487, 484), (520, 493, 494, 159), (145, 459, 197, 144), (526, 152, 482, 483), (152, 526, 481, 480), (137, 452, 189, 135), (525, 208, 486, 485), (209, 521, 495, 492), (205, 532, 471, 468), (519, 123, 496, 497), (453, 102, 107, 207), (514, 129, 506, 507), (123, 519, 499, 498), (538, 207, 455, 454), (2, 508, 130, 111), (516, 125, 500, 503), (124, 518, 497, 496), (518, 124, 498, 499), (129, 514, 505, 504), (515, 127, 504, 505), (516, 501, 502, 125), (513, 211, 510, 509), (500, 108, 128, 210), (521, 493, 520, 495), (513, 509, 512, 511), (202, 8, 5, 116), (517, 501, 516, 503), (519, 497, 518, 499), (525, 485, 524, 487), (534, 465, 533, 467), (523, 489, 522, 491), (105, 108, 102, 453), (532, 469, 531, 471), (530, 473, 529, 475), (537, 458, 536, 460), (58, 38, 57, 44), (178, 241, 234, 232), (347, 439, 401, 400), (328, 402, 375, 332), (134, 527, 483, 482), (557, 555, 556), (540, 552, 553), (542, 552, 540), (542, 557, 556), (545, 560, 544), (587, 581, 553, 584), (565, 571, 560), (567, 566, 555), (567, 572, 565), (555, 572, 567), (573, 574, 555), (558, 574, 573), (559, 568, 558), (549, 578, 547), (550, 578, 549), (579, 580, 550), (9, 117, 119), (551, 581, 582), (551, 580, 579), (582, 563, 561), (582, 581, 563), (582, 583, 551), (561, 583, 582), (562, 575, 561), (581, 551, 553), (556, 555, 566), (586, 584, 553, 552), (564, 563, 581), (588, 552, 556, 585), (552, 542, 556), (687, 605, 602, 607), (673, 576, 590, 593), (702, 599, 679, 680), (671, 593, 590, 595), (577, 547, 596), (576, 673, 591, 592), (577, 677, 594, 590), (596, 547, 578), (578, 685, 600, 596), (679, 599, 596, 601), (578, 550, 602), (578, 689, 603, 604), (689, 578, 602, 605), (602, 550, 580), (675, 595, 590, 594), (577, 681, 597, 598), (580, 551, 608), (681, 577, 596, 599), (608, 551, 583), (608, 609, 580), (583, 561, 610), (583, 609, 608), (610, 561, 575), (610, 611, 583), (575, 611, 610), (651, 619, 616, 621), (569, 653, 617, 618), (570, 657, 620, 616), (569, 649, 613, 612), (663, 633, 628, 632), (653, 569, 616, 619), (669, 568, 612, 615), (571, 565, 624), (571, 623, 622), (624, 565, 572), (624, 625, 571), (572, 555, 626), (572, 625, 624), (626, 555, 574), (626, 627, 572), (574, 558, 628), (574, 627, 626), (661, 574, 628, 631), (628, 558, 568), (568, 665, 632, 628), (647, 614, 612, 613), (568, 669, 634, 635), (614, 636, 635), (717, 637, 647, 650), (659, 633, 630, 629), (618, 625, 614), (667, 615, 612, 614), (621, 638, 618), (651, 621, 618, 617), (717, 648, 649, 637), (649, 569, 618, 637), (623, 571, 638), (638, 571, 625), (625, 572, 636), (625, 618, 638), (636, 572, 627), (636, 614, 625), (627, 574, 630), (627, 630, 636), (633, 636, 630), (655, 621, 616, 620), (659, 631, 628, 633), (635, 636, 633), (615, 708, 670, 669), (713, 656, 657, 639), (699, 643, 683, 686), (595, 641, 592), (671, 595, 592, 591), (601, 683, 643, 604), (598, 641, 595), (594, 704, 678, 675), (687, 607, 604, 603), (601, 611, 598), (691, 607, 602, 606), (685, 578, 604, 643), (604, 644, 601), (693, 580, 646, 645), (607, 644, 604), (683, 601, 596, 600), (595, 675, 642, 598), (646, 580, 609), (646, 644, 607), (677, 577, 598, 642), (609, 583, 644), (609, 644, 646), (644, 583, 611), (611, 575, 641), (611, 601, 644), (641, 598, 611), (614, 647, 637, 618), (713, 639, 655, 658), (718, 613, 649, 648), (574, 661, 629, 630), (613, 718, 650, 647), (714, 620, 657, 656), (620, 714, 658, 655), (715, 617, 653, 654), (709, 664, 665, 640), (667, 614, 635, 634), (716, 619, 651, 652), (619, 716, 654, 653), (631, 712, 662, 661), (707, 634, 669, 670), (634, 707, 668, 667), (632, 710, 666, 663), (709, 640, 635, 633, 663, 666), (710, 632, 665, 664), (617, 715, 652, 651), (711, 629, 661, 662), (629, 711, 660, 659), (712, 631, 659, 660), (708, 615, 667, 668), (718, 648, 717, 650), (603, 697, 688, 687), (697, 603, 689, 690), (698, 605, 687, 688), (706, 593, 671, 672), (695, 645, 691, 694), (600, 700, 686, 683), (591, 705, 672, 671), (703, 676, 677, 642), (700, 600, 685, 684), (580, 693, 606, 602), (701, 597, 681, 682), (679, 601, 598, 597), (695, 692, 693, 645), (606, 696, 694, 691), (599, 702, 682, 681), (705, 591, 673, 674), (696, 606, 693, 692), (597, 701, 680, 679), (704, 594, 677, 676), (703, 642, 675, 678), (699, 684, 685, 643), (605, 698, 690, 689), (593, 706, 674, 673), (708, 668, 707, 670), (702, 680, 701, 682), (716, 652, 715, 654), (698, 688, 697, 690), (714, 656, 713, 658), (696, 692, 695, 694), (704, 676, 703, 678), (710, 664, 709, 666), (706, 672, 705, 674), (700, 684, 699, 686), (712, 660, 711, 662), (665, 568, 635, 640), (607, 691, 645, 646), (298, 176, 185, 184), (412, 411, 433, 334), (55, 47, 48), (194, 88, 50, 147), (10, 540, 11), (10, 11, 541), (540, 10, 6, 9), (18, 15, 12, 542), (541, 32, 37, 10), (9, 18, 542, 540), (32, 541, 1, 33), (84, 546, 86), (553, 551, 11), (548, 549, 2), (554, 69, 68, 161), (464, 162, 559, 24), (69, 554, 140), (557, 542, 12), (14, 557, 12), (79, 563, 75), (563, 76, 75), (546, 181, 180), (172, 546, 84), (172, 76, 563), (88, 86, 546), (492, 140, 554, 209), (506, 547, 128, 127), (547, 510, 211, 549), (510, 547, 111, 130), (229, 545, 50, 164), (181, 546, 244), (244, 546, 252), (252, 546, 163), (163, 545, 264), (264, 545, 272), (272, 545, 280), (225, 88, 546, 180), (280, 545, 231), (231, 545, 229), (547, 506, 129, 111), (160, 494, 209, 554), (466, 155, 559, 162), (585, 297, 721, 728), (508, 2, 549, 211), (541, 579, 550, 1), (579, 541, 11, 551), (14, 573, 555, 557), (540, 553, 11), (545, 163, 546), (543, 562, 40), (79, 561, 563), (79, 171, 40), (563, 564, 172), (40, 562, 561, 79), (172, 565, 546), (172, 566, 567), (172, 564, 566), (155, 568, 559), (157, 569, 155), (160, 569, 157), (554, 570, 160), (161, 570, 554), (560, 571, 161), (565, 172, 567), (121, 575, 562), (122, 576, 121), (126, 576, 122), (128, 577, 126), (547, 577, 128), (552, 588, 288, 564), (61, 121, 39), (589, 121, 576), (589, 575, 121), (576, 126, 590), (590, 126, 577), (612, 155, 569), (612, 568, 155), (569, 160, 616), (616, 160, 570), (570, 161, 622), (622, 161, 571), (573, 14, 25, 558), (549, 548, 1, 550), (543, 38, 39), (49, 55, 48), (52, 51, 544), (57, 43, 41), (53, 68, 65, 54), (43, 57, 38, 543), (59, 98, 99, 62), (68, 72, 66, 65), (69, 71, 72, 68), (55, 49, 544, 51), (41, 59, 45), (59, 41, 98), (505, 110, 462, 463), (4, 115, 3), (116, 5, 3, 115), (52, 161, 68), (461, 112, 113, 111), (503, 454, 455, 105), (2, 111, 4), (487, 451, 452, 133), (67, 145, 146, 65), (65, 48, 54), (48, 65, 146), (64, 122, 121, 61), (489, 138, 478, 479), (19, 151, 22), (132, 24, 22), (136, 131, 139), (53, 52, 68), (48, 146, 147, 49), (21, 191, 151, 19), (539, 451, 487, 524), (317, 290, 312, 313), (476, 139, 131, 138), (480, 134, 135, 132), (455, 109, 108, 105), (98, 41, 43, 169), (111, 468, 114, 4), (461, 111, 108, 110), (452, 137, 131, 133), (109, 462, 110, 108), (535, 112, 461, 514), (42, 43, 543, 40), (290, 291, 312), (305, 303, 306, 309), (184, 303, 305), (298, 319, 311, 309), (318, 310, 184, 305), (291, 308, 296, 312), (290, 317, 314, 187), (316, 296, 187, 314), (319, 298, 184, 310), (308, 187, 296), (306, 298, 309), (371, 196, 363), (371, 394, 372, 366), (366, 362, 371), (323, 199, 324), (394, 371, 363, 364), (503, 105, 453, 456), (189, 539, 524, 450), (110, 505, 514, 461), (132, 450, 133, 131), (480, 132, 22, 152), (138, 489, 477, 476), (137, 478, 138, 131), (487, 133, 450, 524), (450, 132, 135, 189), (468, 111, 113, 205), (528, 477, 489, 479), (538, 454, 503, 456), (535, 514, 505, 463), (4, 3, 548, 2), (33, 1, 548, 0), (589, 592, 575), (657, 570, 623, 639), (623, 570, 622), (623, 638, 621), (621, 655, 639, 623), (576, 592, 589), (641, 575, 592), (3, 35, 0, 548), (24, 559, 23), (545, 544, 49, 50), (544, 560, 161, 52), (23, 559, 558, 25), (297, 566, 564, 288), (562, 543, 39, 121), (581, 587, 315, 564), (566, 297, 585, 556), (586, 552, 564, 315), (527, 134, 480, 481), (297, 288, 719, 721), (586, 315, 723, 730), (584, 586, 730, 725), (587, 584, 725, 731), (588, 585, 728, 733), (724, 732, 726, 729), (315, 587, 731, 723), (725, 730, 729, 726), (726, 732, 731, 725), (727, 734, 733, 728), (719, 733, 734, 720), (732, 724, 723, 731), (721, 719, 720, 722), (724, 729, 730, 723), (728, 721, 722, 727), (727, 722, 720, 734)])
me_cylinder1_default.polygons.foreach_set('use_smooth', [True] * 944)
_uv = me_cylinder1_default.uv_layers.new(name='UVMap')
_uv.uv.foreach_set('vector', [0.09878, 0.5374, 0.1092, 0.5187, 0.1558, 0.5358, 0.1316, 0.5499, 0.1543, 0.5925, 0.1393, 0.5795, 0.1316, 0.5499, 0.1558, 0.5358, 0.4089, 0.5751, 0.3903, 0.5719, 0.3858, 0.5659, 0.4102, 0.5647, 0.3138, 0.5915, 0.3033, 0.6102, 0.2567, 0.5931, 0.281, 0.579, 0.2583, 0.5364, 0.2733, 0.5494, 0.281, 0.579, 0.2567, 0.5931, 0.3903, 0.5719, 0.363, 0.5891, 0.3653, 0.5485, 0.3858, 0.5659, 0.3653, 0.5485, 0.3682, 0.536, 0.4102, 0.5647, 0.3858, 0.5659, 0.3653, 0.5485, 0.363, 0.5891, 0.3138, 0.5915, 0.315, 0.5395, 0.2583, 0.5364, 0.2517, 0.5308, 0.3091, 0.5187, 0.2583, 0.5364, 0.2459, 0.534, 0.2517, 0.5308, 0.363, 0.5891, 0.3653, 0.602, 0.3033, 0.6102, 0.3138, 0.5915, 0.7677, 0.7634, 0.7642, 0.7595, 0.7821, 0.7587, 0.7794, 0.763, 0.04729, 0.5268, 0.04953, 0.5398, 0.02221, 0.5569, 0.003645, 0.5538, 0.09878, 0.5374, 0.09757, 0.5893, 0.04727, 0.5804, 0.04953, 0.5398, 0.3653, 0.602, 0.363, 0.5891, 0.3903, 0.5719, 0.4089, 0.5751, 0.315, 0.5395, 0.3091, 0.5187, 0.3682, 0.536, 0.3653, 0.5485, 0.1393, 0.5795, 0.09757, 0.5893, 0.09878, 0.5374, 0.1316, 0.5499, 0.3091, 0.5187, 0.315, 0.5395, 0.2733, 0.5494, 0.2583, 0.5364, 0.2733, 0.5494, 0.315, 0.5395, 0.3138, 0.5915, 0.281, 0.579, 0.04953, 0.5398, 0.04729, 0.5268, 0.1092, 0.5187, 0.09878, 0.5374, 0.3493, 0.69, 0.3904, 0.6884, 0.398, 0.695, 0.3434, 0.6976, 0.6437, 0.5561, 0.6475, 0.5422, 0.6755, 0.6221, 0.6524, 0.6669, 0.6671, 0.6517, 0.6587, 0.7306, 0.6422, 0.7056, 0.1083, 0.7316, 0.1005, 0.7157, 0.1826, 0.7156, 0.1748, 0.7315, 0.3326, 0.6391, 0.3391, 0.6324, 0.3918, 0.6309, 0.3995, 0.6389, 0.1445, 0.6562, 0.127, 0.6656, 0.1206, 0.6528, 0.1455, 0.6384, 0.5997, 0.629, 0.5938, 0.6122, 0.6755, 0.6221, 0.6658, 0.637, 0.6658, 0.637, 0.6671, 0.6517, 0.5949, 0.643, 0.5997, 0.629, 0.1455, 0.6384, 0.1826, 0.7156, 0.1445, 0.6562, 0.7722, 0.1611, 0.7835, 0.1546, 0.9109, 0.1992, 0.9065, 0.2108, 0.6274, 0.5687, 0.5938, 0.6122, 0.6215, 0.5514, 0.5938, 0.6122, 0.6274, 0.5687, 0.6437, 0.5561, 0.6755, 0.6221, 0.1445, 0.6562, 0.1826, 0.7156, 0.1005, 0.7157, 0.127, 0.6656, 0.1648, 0.7621, 0.1541, 0.7979, 0.1353, 0.8057, 0.1223, 0.767, 0.1353, 0.8057, 0.119, 0.8206, 0.1053, 0.746, 0.1223, 0.767, 0.5949, 0.643, 0.6116, 0.668, 0.6213, 0.7068, 0.6045, 0.7184, 0.6915, 0.8255, 0.6998, 0.8197, 0.7113, 0.8184, 0.7186, 0.8276, 0.4325, 0.5332, 0.502, 0.5262, 0.4495, 0.5442, 0.4325, 0.5332, 0.4236, 0.5698, 0.4149, 0.5276, 0.4325, 0.6064, 0.4495, 0.5954, 0.502, 0.6134, 0.4325, 0.6064, 0.4149, 0.612, 0.4236, 0.5698, 0.5715, 0.5332, 0.5545, 0.5442, 0.502, 0.5262, 0.5715, 0.6064, 0.5804, 0.5698, 0.5891, 0.612, 0.5715, 0.6064, 0.502, 0.6134, 0.5545, 0.5954, 0.4495, 0.5442, 0.452, 0.5698, 0.4428, 0.5698, 0.4495, 0.5442, 0.502, 0.5262, 0.502, 0.5403, 0.4495, 0.5442, 0.4236, 0.5698, 0.4325, 0.5332, 0.5545, 0.5442, 0.502, 0.5481, 0.502, 0.5403, 0.5545, 0.5442, 0.5804, 0.5698, 0.5611, 0.5698, 0.5545, 0.5954, 0.552, 0.5698, 0.5611, 0.5698, 0.5545, 0.5954, 0.5804, 0.5698, 0.5715, 0.6064, 0.5545, 0.5954, 0.502, 0.6134, 0.502, 0.5993, 0.4495, 0.5954, 0.502, 0.5916, 0.502, 0.5993, 0.4495, 0.5954, 0.4236, 0.5698, 0.4428, 0.5698, 0.6116, 0.668, 0.6524, 0.6669, 0.6422, 0.7056, 0.6213, 0.7068, 0.6116, 0.668, 0.5949, 0.643, 0.6671, 0.6517, 0.6524, 0.6669, 0.6915, 0.8255, 0.6802, 0.8148, 0.6998, 0.8197, 0.6802, 0.8148, 0.6842, 0.8114, 0.6969, 0.8149, 0.6998, 0.8197, 0.7112, 0.7592, 0.7113, 0.8184, 0.6998, 0.8197, 0.7074, 0.7591, 0.7039, 0.7629, 0.6922, 0.7624, 0.6894, 0.758, 0.7074, 0.7591, 0.6842, 0.8114, 0.6802, 0.8148, 0.6894, 0.758, 0.6922, 0.7624, 0.7039, 0.7629, 0.7074, 0.7591, 0.6998, 0.8197, 0.6969, 0.8149, 0.6952, 0.6859, 0.692, 0.6907, 0.687, 0.6155, 0.6908, 0.6198, 0.7148, 0.8145, 0.7278, 0.8141, 0.7313, 0.8183, 0.7113, 0.8184, 0.726, 0.7641, 0.7292, 0.76, 0.7313, 0.8183, 0.7278, 0.8141, 0.5727, 0.1447, 0.5763, 0.154, 0.5467, 0.1818, 0.5339, 0.1736, 0.1092, 0.5187, 0.163, 0.5297, 0.1558, 0.5358, 0.02221, 0.5569, 0.04953, 0.5398, 0.04727, 0.5804, 0.02672, 0.563, 0.6234, 0.07783, 0.6092, 0.1164, 0.5739, 0.1374, 0.163, 0.5297, 0.1679, 0.5324, 0.1558, 0.5358, 0.411, 0.1926, 0.4078, 0.2049, 0.2683, 0.1589, 0.2799, 0.1519, 0.7113, 0.8184, 0.7313, 0.8183, 0.7186, 0.8276, 0.6969, 0.8149, 0.6942, 0.8101, 0.7007, 0.7665, 0.7039, 0.7629, 0.8965, 0.1686, 0.9109, 0.1992, 0.7835, 0.1546, 0.7966, 0.1345, 0.6942, 0.8101, 0.6969, 0.8149, 0.6842, 0.8114, 0.6882, 0.8075, 0.6961, 0.5422, 0.6888, 0.5439, 0.6845, 0.5379, 0.6995, 0.5369, 0.6961, 0.5422, 0.6995, 0.5369, 0.7059, 0.6082, 0.7019, 0.6035, 0.6908, 0.6198, 0.6943, 0.6242, 0.6981, 0.6811, 0.6952, 0.6859, 0.7307, 0.5361, 0.7267, 0.5421, 0.7192, 0.5405, 0.7153, 0.5351, 0.7248, 0.68, 0.7187, 0.6812, 0.7187, 0.6222, 0.7258, 0.6235, 0.652, 0.032, 0.6622, 0.04312, 0.6402, 0.07716, 0.6303, 0.0753, 0.7454, 0.7558, 0.7424, 0.7603, 0.7407, 0.6914, 0.7442, 0.6957, 0.7772, 0.6956, 0.7804, 0.6915, 0.7821, 0.7587, 0.7789, 0.7544, 0.7594, 0.821, 0.756, 0.8165, 0.7574, 0.7639, 0.7604, 0.7598, 0.7765, 0.8096, 0.7737, 0.8139, 0.7677, 0.7634, 0.7709, 0.7669, 0.7896, 0.5385, 0.7939, 0.5336, 0.7862, 0.6164, 0.7825, 0.6103, 0.7567, 0.6948, 0.7442, 0.6957, 0.7407, 0.6914, 0.7597, 0.6906, 0.7706, 0.8182, 0.7906, 0.8157, 0.779, 0.8263, 0.7765, 0.8096, 0.7827, 0.8076, 0.7866, 0.8119, 0.7737, 0.8139, 0.5727, 0.1447, 0.5901, 0.1396, 0.5763, 0.154, 0.5739, 0.1374, 0.5901, 0.1396, 0.5727, 0.1447, 0.5739, 0.1374, 0.6092, 0.1164, 0.5901, 0.1396, 0.7788, 0.6034, 0.7714, 0.6042, 0.778, 0.5418, 0.7852, 0.5442, 0.529, 0.2349, 0.5135, 0.2328, 0.5339, 0.1736, 0.5467, 0.1818, 0.7401, 0.6132, 0.7441, 0.6079, 0.7585, 0.6085, 0.7621, 0.6136, 0.7642, 0.7595, 0.7706, 0.8182, 0.7594, 0.821, 0.7604, 0.7598, 0.7788, 0.6251, 0.7823, 0.6207, 0.7772, 0.6867, 0.7743, 0.6819, 0.7766, 0.768, 0.7794, 0.763, 0.7866, 0.8119, 0.7827, 0.8076, 0.7551, 0.6035, 0.7585, 0.6085, 0.7441, 0.6079, 0.7482, 0.6017, 0.7756, 0.7495, 0.7789, 0.7544, 0.7672, 0.7553, 0.7697, 0.7509, 0.2667, 0.514, 0.2579, 0.5127, 0.2629, 0.504, 0.7466, 0.8103, 0.7431, 0.8146, 0.7456, 0.7645, 0.7489, 0.7693, 0.75, 0.3978, 0.7167, 0.3898, 0.662, 0.2974, 0.6794, 0.2806, 0.368, 0.7675, 0.3837, 0.7651, 0.3877, 0.7715, 0.3656, 0.7752, 0.3687, 0.8025, 0.3656, 0.7752, 0.3704, 0.7954, 0.7632, 0.3995, 0.75, 0.3978, 0.7606, 0.391, 0.3636, 0.7481, 0.3851, 0.7458, 0.3899, 0.7524, 0.3604, 0.7556, 0.04162, 0.7996, 0.0401, 0.7728, 0.04368, 0.7927, 0.9065, 0.2108, 0.9109, 0.1992, 0.9152, 0.2115, 0.06118, 0.7987, 0.07781, 0.6947, 0.09579, 0.6149, 0.4149, 0.5276, 0.4236, 0.5698, 0.4149, 0.612, 0.4442, 0.621, 0.4149, 0.612, 0.4325, 0.6064, 0.7491, 0.15, 0.7257, 0.1482, 0.746, 0.1367, 0.7491, 0.15, 0.746, 0.1367, 0.7722, 0.1611, 0.7491, 0.15, 0.6939, 0.1867, 0.7257, 0.1482, 0.4442, 0.621, 0.502, 0.6134, 0.5598, 0.621, 0.752, 0.8278, 0.7594, 0.821, 0.7706, 0.8182, 0.779, 0.8263, 0.9167, 0.1519, 0.895, 0.143, 0.8905, 0.1347, 0.9086, 0.1343, 0.09579, 0.6149, 0.08348, 0.6383, 0.08687, 0.6195, 0.01171, 0.6199, 0.002346, 0.6149, 0.09579, 0.6149, 0.08687, 0.6195, 0.5891, 0.612, 0.5598, 0.621, 0.5715, 0.6064, 0.6834, 0.2682, 0.6544, 0.2473, 0.6681, 0.2477, 0.6681, 0.2477, 0.6939, 0.1867, 0.7491, 0.15, 0.5598, 0.621, 0.502, 0.6134, 0.5715, 0.6064, 0.6285, 0.09332, 0.6402, 0.07716, 0.7257, 0.1482, 0.6939, 0.1867, 0.6883, 0.1872, 0.6098, 0.122, 0.6092, 0.1164, 0.662, 0.2251, 0.6544, 0.2473, 0.5901, 0.1396, 0.6934, 0.1811, 0.7196, 0.1493, 0.7257, 0.1482, 0.6939, 0.1867, 0.6186, 0.4169, 0.6794, 0.4177, 0.6839, 0.4586, 0.572, 0.3611, 0.5979, 0.347, 0.6186, 0.4169, 0.7542, 0.7516, 0.7572, 0.7558, 0.7454, 0.7558, 0.7483, 0.7506, 0.7866, 0.8119, 0.7906, 0.8157, 0.7706, 0.8182, 0.7737, 0.8139, 0.5373, 0.3005, 0.5979, 0.347, 0.572, 0.3611, 0.7474, 0.5433, 0.7435, 0.5371, 0.7588, 0.5369, 0.7549, 0.542, 0.529, 0.2349, 0.5683, 0.2593, 0.5373, 0.3005, 0.5467, 0.1818, 0.5683, 0.2593, 0.529, 0.2349, 0.5763, 0.154, 0.5901, 0.1396, 0.6544, 0.2473, 0.5763, 0.154, 0.5914, 0.214, 0.5467, 0.1818, 0.6544, 0.2473, 0.6834, 0.2682, 0.6794, 0.2806, 0.6544, 0.2473, 0.662, 0.2251, 0.6681, 0.2477, 0.6544, 0.2473, 0.5914, 0.214, 0.5763, 0.154, 0.6794, 0.2806, 0.662, 0.2974, 0.6544, 0.2473, 0.1541, 0.7979, 0.1727, 0.8206, 0.119, 0.8206, 0.1353, 0.8057, 0.793, 0.4661, 0.7362, 0.4265, 0.75, 0.3978, 0.7541, 0.4736, 0.7362, 0.4265, 0.793, 0.4661, 0.7629, 0.5319, 0.7569, 0.5187, 0.7785, 0.5198, 0.7711, 0.5304, 0.6839, 0.4586, 0.6794, 0.4177, 0.7541, 0.4736, 0.7567, 0.6862, 0.7597, 0.6906, 0.7407, 0.6914, 0.7442, 0.6863, 0.9846, 0.1879, 0.9157, 0.1261, 0.9558, 0.1226, 0.9852, 0.2269, 0.9358, 0.1801, 0.9846, 0.1879, 0.9109, 0.1992, 0.9358, 0.1801, 0.9852, 0.2269, 0.7835, 0.1546, 0.7722, 0.1611, 0.746, 0.1367, 0.746, 0.1367, 0.7257, 0.1482, 0.6402, 0.07716, 0.746, 0.1367, 0.7966, 0.1345, 0.7835, 0.1546, 0.6402, 0.07716, 0.7013, 0.08087, 0.746, 0.1367, 0.6622, 0.04312, 0.7013, 0.08087, 0.6402, 0.07716, 0.7106, 0.01705, 0.7409, 0.05156, 0.6622, 0.04312, 0.7763, 0.01348, 0.7409, 0.05156, 0.7106, 0.01705, 0.7182, 0.6027, 0.7252, 0.601, 0.7292, 0.6073, 0.7148, 0.6078, 0.8406, 0.03494, 0.8318, 0.06258, 0.7763, 0.01348, 0.692, 0.6907, 0.6951, 0.6948, 0.6928, 0.7537, 0.6894, 0.758, 0.9039, 0.06985, 0.8318, 0.06258, 0.8406, 0.03494, 0.7283, 0.6859, 0.7248, 0.68, 0.7258, 0.6235, 0.7294, 0.6177, 0.9558, 0.1226, 0.9157, 0.1261, 0.9039, 0.06985, 0.7182, 0.6027, 0.7148, 0.6078, 0.7153, 0.5351, 0.7192, 0.5405, 0.7939, 0.5336, 0.7896, 0.5385, 0.7746, 0.536, 0.7711, 0.5304, 0.7545, 0.6228, 0.7582, 0.6181, 0.7567, 0.6862, 0.7538, 0.6817, 0.7435, 0.5371, 0.7474, 0.5433, 0.7482, 0.6017, 0.7441, 0.6079, 0.7438, 0.6182, 0.7401, 0.6132, 0.7621, 0.6136, 0.7582, 0.6181, 0.7401, 0.6132, 0.7438, 0.6182, 0.7442, 0.6863, 0.7407, 0.6914, 0.7572, 0.7558, 0.7542, 0.7516, 0.7538, 0.6992, 0.7567, 0.6948, 0.7545, 0.7678, 0.7574, 0.7639, 0.756, 0.8165, 0.7528, 0.8121, 0.6922, 0.7624, 0.6949, 0.7674, 0.6882, 0.8075, 0.6842, 0.8114, 0.7292, 0.76, 0.7263, 0.7554, 0.7281, 0.6953, 0.7317, 0.691, 0.7263, 0.7554, 0.7292, 0.76, 0.7112, 0.7592, 0.7145, 0.7552, 0.6294, 0.09834, 0.6285, 0.09332, 0.7257, 0.1482, 0.7196, 0.1493, 0.4585, 0.5517, 0.4495, 0.5442, 0.502, 0.5481, 0.4585, 0.5517, 0.4687, 0.5577, 0.452, 0.5698, 0.4585, 0.5517, 0.502, 0.5481, 0.4687, 0.5577, 0.5455, 0.5517, 0.5545, 0.5442, 0.552, 0.5698, 0.5455, 0.5517, 0.5353, 0.5577, 0.502, 0.5481, 0.5455, 0.5517, 0.552, 0.5698, 0.5353, 0.5577, 0.5455, 0.5879, 0.5545, 0.5954, 0.502, 0.5916, 0.5455, 0.5879, 0.5353, 0.582, 0.552, 0.5698, 0.5455, 0.5879, 0.502, 0.5916, 0.5353, 0.582, 0.4585, 0.5879, 0.4495, 0.5954, 0.452, 0.5698, 0.4585, 0.5879, 0.4687, 0.582, 0.502, 0.5916, 0.4585, 0.5879, 0.452, 0.5698, 0.4687, 0.582, 0.4687, 0.5577, 0.502, 0.5481, 0.502, 0.5568, 0.4687, 0.5577, 0.502, 0.5698, 0.4625, 0.5698, 0.5353, 0.5577, 0.552, 0.5698, 0.5415, 0.5698, 0.5353, 0.5577, 0.502, 0.5698, 0.502, 0.5568, 0.5353, 0.582, 0.502, 0.5916, 0.502, 0.5828, 0.5353, 0.582, 0.502, 0.5698, 0.5415, 0.5698, 0.4687, 0.582, 0.452, 0.5698, 0.4625, 0.5698, 0.4687, 0.582, 0.502, 0.5698, 0.502, 0.5828, 0.328, 0.6199, 0.3326, 0.6391, 0.3185, 0.6149, 0.328, 0.6199, 0.3391, 0.6324, 0.3326, 0.6391, 0.0797, 0.6759, 0.07066, 0.6871, 0.02922, 0.6898, 0.0201, 0.6774, 0.386, 0.7918, 0.3823, 0.7832, 0.3877, 0.7715, 0.06112, 0.7439, 0.06563, 0.752, 0.03605, 0.7536, 0.04006, 0.7473, 0.01171, 0.6199, 0.0153, 0.6391, 0.002346, 0.6149, 0.01171, 0.6199, 0.02228, 0.6324, 0.0153, 0.6391, 0.08348, 0.6383, 0.07403, 0.6494, 0.02484, 0.6516, 0.0153, 0.6391, 0.05896, 0.7914, 0.05602, 0.7821, 0.06203, 0.7712, 0.3704, 0.7954, 0.3726, 0.7891, 0.3823, 0.7832, 0.386, 0.7918, 0.0153, 0.6391, 0.02484, 0.6516, 0.01772, 0.6583, 0.07066, 0.6871, 0.07781, 0.6947, 0.02252, 0.6964, 0.02922, 0.6898, 0.08348, 0.6383, 0.09579, 0.6149, 0.08155, 0.6571, 0.07781, 0.6947, 0.06768, 0.7059, 0.03264, 0.7088, 0.02252, 0.6964, 0.08348, 0.6383, 0.07623, 0.6305, 0.08687, 0.6195, 0.3326, 0.6391, 0.3425, 0.6512, 0.3362, 0.6587, 0.3995, 0.6389, 0.3918, 0.6309, 0.4017, 0.6196, 0.3459, 0.6707, 0.3362, 0.6587, 0.399, 0.6576, 0.3907, 0.6696, 0.3362, 0.6587, 0.3185, 0.6149, 0.3326, 0.6391, 0.3362, 0.6587, 0.3459, 0.6707, 0.3398, 0.6782, 0.07403, 0.6494, 0.08155, 0.6571, 0.01772, 0.6583, 0.02484, 0.6516, 0.01772, 0.6583, 0.002346, 0.6149, 0.0153, 0.6391, 0.01772, 0.6583, 0.02702, 0.6707, 0.0201, 0.6774, 0.08155, 0.6571, 0.09579, 0.6149, 0.0797, 0.6759, 0.3493, 0.69, 0.3398, 0.6782, 0.3985, 0.6763, 0.3904, 0.6884, 0.08155, 0.6571, 0.07403, 0.6494, 0.08348, 0.6383, 0.06203, 0.7712, 0.05602, 0.7821, 0.04617, 0.787, 0.0401, 0.7728, 0.399, 0.6576, 0.3909, 0.6507, 0.3995, 0.6389, 0.0201, 0.6774, 0.002346, 0.6149, 0.01772, 0.6583, 0.3425, 0.6512, 0.3909, 0.6507, 0.399, 0.6576, 0.3362, 0.6587, 0.0201, 0.6774, 0.02922, 0.6898, 0.02252, 0.6964, 0.3398, 0.6782, 0.3185, 0.6149, 0.3362, 0.6587, 0.07234, 0.6683, 0.0797, 0.6759, 0.0201, 0.6774, 0.02702, 0.6707, 0.3398, 0.6782, 0.3493, 0.69, 0.3434, 0.6976, 0.0797, 0.6759, 0.09579, 0.6149, 0.07781, 0.6947, 0.0797, 0.6759, 0.07234, 0.6683, 0.08155, 0.6571, 0.3588, 0.7287, 0.3492, 0.7169, 0.3951, 0.7141, 0.3868, 0.7265, 0.3985, 0.6763, 0.3907, 0.6696, 0.399, 0.6576, 0.3425, 0.6512, 0.3326, 0.6391, 0.3995, 0.6389, 0.3909, 0.6507, 0.3434, 0.6976, 0.3185, 0.6149, 0.3398, 0.6782, 0.3434, 0.6976, 0.3538, 0.7094, 0.3492, 0.7169, 0.05832, 0.7629, 0.06203, 0.7712, 0.0401, 0.7728, 0.04333, 0.7668, 0.02252, 0.6964, 0.002346, 0.6149, 0.0201, 0.6774, 0.02252, 0.6964, 0.03264, 0.7088, 0.02719, 0.7155, 0.3459, 0.6707, 0.3907, 0.6696, 0.3985, 0.6763, 0.3398, 0.6782, 0.07781, 0.6947, 0.06118, 0.7987, 0.07359, 0.7137, 0.08155, 0.6571, 0.07234, 0.6683, 0.02702, 0.6707, 0.01772, 0.6583, 0.07781, 0.6947, 0.07066, 0.6871, 0.0797, 0.6759, 0.3391, 0.6324, 0.328, 0.6199, 0.4017, 0.6196, 0.3918, 0.6309, 0.398, 0.695, 0.3904, 0.6884, 0.3985, 0.6763, 0.02719, 0.7155, 0.04162, 0.7996, 0.02252, 0.6964, 0.3538, 0.7094, 0.3888, 0.7072, 0.3951, 0.7141, 0.3492, 0.7169, 0.02719, 0.7155, 0.03648, 0.728, 0.03172, 0.7345, 0.3492, 0.7169, 0.3687, 0.8025, 0.3434, 0.6976, 0.3588, 0.7287, 0.3868, 0.7265, 0.3924, 0.7333, 0.3549, 0.7362, 0.3492, 0.7169, 0.3588, 0.7287, 0.3549, 0.7362, 0.07359, 0.7137, 0.06118, 0.7987, 0.06951, 0.7329, 0.07359, 0.7137, 0.06768, 0.7059, 0.07781, 0.6947, 0.06951, 0.7329, 0.06112, 0.7439, 0.04006, 0.7473, 0.03172, 0.7345, 0.3951, 0.7141, 0.3888, 0.7072, 0.398, 0.695, 0.3636, 0.7481, 0.3549, 0.7362, 0.3924, 0.7333, 0.3851, 0.7458, 0.3549, 0.7362, 0.3687, 0.8025, 0.3492, 0.7169, 0.3549, 0.7362, 0.3636, 0.7481, 0.3604, 0.7556, 0.06426, 0.7249, 0.06951, 0.7329, 0.03172, 0.7345, 0.03648, 0.728, 0.03172, 0.7345, 0.04162, 0.7996, 0.02719, 0.7155, 0.03172, 0.7345, 0.04006, 0.7473, 0.03605, 0.7536, 0.05602, 0.7821, 0.05896, 0.7914, 0.04368, 0.7927, 0.04617, 0.787, 0.06951, 0.7329, 0.06118, 0.7987, 0.06563, 0.752, 0.3726, 0.7891, 0.3656, 0.7752, 0.3877, 0.7715, 0.3823, 0.7832, 0.06951, 0.7329, 0.06426, 0.7249, 0.07359, 0.7137, 0.07359, 0.7137, 0.06426, 0.7249, 0.03648, 0.728, 0.02719, 0.7155, 0.3924, 0.7333, 0.3868, 0.7265, 0.3951, 0.7141, 0.03605, 0.7536, 0.04162, 0.7996, 0.03172, 0.7345, 0.04162, 0.7996, 0.04368, 0.7927, 0.05896, 0.7914, 0.06118, 0.7987, 0.03605, 0.7536, 0.04333, 0.7668, 0.0401, 0.7728, 0.3604, 0.7556, 0.3687, 0.8025, 0.3549, 0.7362, 0.3604, 0.7556, 0.368, 0.7675, 0.3656, 0.7752, 0.06563, 0.752, 0.06118, 0.7987, 0.06203, 0.7712, 0.06563, 0.752, 0.06112, 0.7439, 0.06951, 0.7329, 0.3899, 0.7524, 0.3851, 0.7458, 0.3924, 0.7333, 0.06563, 0.752, 0.05832, 0.7629, 0.04333, 0.7668, 0.03605, 0.7536, 0.3656, 0.7752, 0.3687, 0.8025, 0.3604, 0.7556, 0.3656, 0.7752, 0.3726, 0.7891, 0.3704, 0.7954, 0.06768, 0.7059, 0.07359, 0.7137, 0.02719, 0.7155, 0.03264, 0.7088, 0.0401, 0.7728, 0.04162, 0.7996, 0.03605, 0.7536, 0.0401, 0.7728, 0.04617, 0.787, 0.04368, 0.7927, 0.07623, 0.6305, 0.08348, 0.6383, 0.0153, 0.6391, 0.02228, 0.6324, 0.06203, 0.7712, 0.06118, 0.7987, 0.05896, 0.7914, 0.3538, 0.7094, 0.3434, 0.6976, 0.398, 0.695, 0.3888, 0.7072, 0.06203, 0.7712, 0.05832, 0.7629, 0.06563, 0.752, 0.368, 0.7675, 0.3604, 0.7556, 0.3899, 0.7524, 0.3837, 0.7651, 0.3877, 0.7715, 0.3837, 0.7651, 0.3899, 0.7524, 0.4476, 0.6256, 0.4506, 0.6299, 0.4342, 0.6896, 0.4149, 0.7161, 0.6939, 0.1867, 0.6681, 0.2477, 0.662, 0.2251, 0.3185, 0.6149, 0.3434, 0.6976, 0.3687, 0.8025, 0.2033, 0.6149, 0.2075, 0.6208, 0.201, 0.6807, 0.1873, 0.7097, 0.6092, 0.1164, 0.6234, 0.07783, 0.6285, 0.09332, 0.6934, 0.1811, 0.6939, 0.1867, 0.6092, 0.1164, 0.6148, 0.1159, 0.5901, 0.1396, 0.5952, 0.1396, 0.6619, 0.2189, 0.662, 0.2251, 0.1817, 0.1816, 0.1075, 0.1163, 0.1134, 0.1161, 0.1812, 0.1776, 0.4666, 0.6313, 0.4506, 0.6299, 0.4476, 0.6256, 0.4712, 0.6256, 0.4808, 0.7213, 0.4691, 0.6915, 0.4666, 0.6313, 0.4712, 0.6256, 0.5474, 0.6752, 0.5748, 0.6752, 0.5748, 0.68, 0.5474, 0.68, 0.2534, 0.7089, 0.2359, 0.6811, 0.2235, 0.6205, 0.2268, 0.6164, 0.4691, 0.6915, 0.4342, 0.6896, 0.4506, 0.6299, 0.4666, 0.6313, 0.432, 0.7044, 0.4342, 0.6896, 0.4691, 0.6915, 0.4674, 0.7058, 0.6285, 0.09332, 0.6294, 0.09834, 0.6148, 0.1159, 0.6092, 0.1164, 0.2359, 0.6811, 0.201, 0.6807, 0.2075, 0.6208, 0.2235, 0.6205, 0.2372, 0.696, 0.2017, 0.6951, 0.201, 0.6807, 0.2359, 0.6811, 0.544, 0.6571, 0.5474, 0.6438, 0.5748, 0.6438, 0.5783, 0.6571, 0.5748, 0.6391, 0.5748, 0.6438, 0.5474, 0.6438, 0.5474, 0.6391, 0.2075, 0.6208, 0.2033, 0.6149, 0.2268, 0.6164, 0.2235, 0.6205, 0.5952, 0.1396, 0.5901, 0.1396, 0.6092, 0.1164, 0.6098, 0.122, 0.5748, 0.68, 0.5783, 0.6933, 0.544, 0.6933, 0.5474, 0.68, 0.2359, 0.6811, 0.2534, 0.7089, 0.2372, 0.696, 0.2017, 0.6951, 0.1873, 0.7097, 0.201, 0.6807, 0.432, 0.7044, 0.4149, 0.7161, 0.4342, 0.6896, 0.4691, 0.6915, 0.4808, 0.7213, 0.4674, 0.7058, 0.502, 0.5403, 0.502, 0.5481, 0.4495, 0.5442, 0.502, 0.5403, 0.502, 0.5262, 0.5545, 0.5442, 0.5611, 0.5698, 0.552, 0.5698, 0.5545, 0.5442, 0.5611, 0.5698, 0.5804, 0.5698, 0.5545, 0.5954, 0.502, 0.5993, 0.502, 0.5916, 0.5545, 0.5954, 0.502, 0.5993, 0.502, 0.6134, 0.4495, 0.5954, 0.4428, 0.5698, 0.452, 0.5698, 0.4495, 0.5954, 0.4428, 0.5698, 0.4236, 0.5698, 0.4495, 0.5442, 0.502, 0.5481, 0.5545, 0.5442, 0.5455, 0.5517, 0.552, 0.5698, 0.5545, 0.5954, 0.5455, 0.5879, 0.502, 0.5916, 0.4495, 0.5954, 0.4585, 0.5879, 0.452, 0.5698, 0.4495, 0.5442, 0.4585, 0.5517, 0.502, 0.5568, 0.502, 0.5481, 0.5353, 0.5577, 0.502, 0.5568, 0.502, 0.5698, 0.4687, 0.5577, 0.5415, 0.5698, 0.552, 0.5698, 0.5353, 0.582, 0.5415, 0.5698, 0.502, 0.5698, 0.5353, 0.5577, 0.502, 0.5828, 0.502, 0.5916, 0.4687, 0.582, 0.502, 0.5828, 0.502, 0.5698, 0.5353, 0.582, 0.4625, 0.5698, 0.452, 0.5698, 0.4687, 0.5577, 0.4625, 0.5698, 0.502, 0.5698, 0.4687, 0.582, 0.502, 0.5262, 0.5598, 0.5187, 0.5715, 0.5332, 0.5804, 0.5698, 0.5545, 0.5442, 0.5715, 0.5332, 0.502, 0.6134, 0.4442, 0.621, 0.4325, 0.6064, 0.4236, 0.5698, 0.4495, 0.5954, 0.4325, 0.6064, 0.9355, 0.1743, 0.9846, 0.1879, 0.9358, 0.1801, 0.9355, 0.1743, 0.9157, 0.1261, 0.9846, 0.1879, 0.86, 0.1029, 0.8524, 0.1015, 0.88, 0.08831, 0.8794, 0.09226, 0.9358, 0.1801, 0.9109, 0.1992, 0.8965, 0.1686, 0.9358, 0.1801, 0.8888, 0.1481, 0.9355, 0.1743, 0.8965, 0.1686, 0.8672, 0.1437, 0.9358, 0.1801, 0.7966, 0.1345, 0.746, 0.1367, 0.7683, 0.12, 0.7966, 0.1345, 0.8672, 0.1437, 0.8965, 0.1686, 0.7683, 0.12, 0.746, 0.1367, 0.7013, 0.08087, 0.7683, 0.12, 0.7916, 0.1151, 0.7966, 0.1345, 0.7013, 0.08087, 0.6622, 0.04312, 0.7075, 0.07056, 0.7013, 0.08087, 0.7916, 0.1151, 0.7683, 0.12, 0.7075, 0.07056, 0.6622, 0.04312, 0.7409, 0.05156, 0.7075, 0.07056, 0.7528, 0.08676, 0.7013, 0.08087, 0.7549, 0.07358, 0.7655, 0.07536, 0.7525, 0.08357, 0.7509, 0.07706, 0.7409, 0.05156, 0.7763, 0.01348, 0.7854, 0.04755, 0.7517, 0.05477, 0.7409, 0.05156, 0.7854, 0.04755, 0.7834, 0.0509, 0.7409, 0.05156, 0.7408, 0.05546, 0.7179, 0.06995, 0.7075, 0.07056, 0.7854, 0.04755, 0.7763, 0.01348, 0.8318, 0.06258, 0.9157, 0.1261, 0.9136, 0.1291, 0.8831, 0.1286, 0.8758, 0.1241, 0.8908, 0.1462, 0.8888, 0.1481, 0.8758, 0.1241, 0.8831, 0.1286, 0.8318, 0.06258, 0.9039, 0.06985, 0.88, 0.08831, 0.9157, 0.1261, 0.9051, 0.121, 0.8794, 0.09226, 0.88, 0.08831, 0.8353, 0.06848, 0.8318, 0.06258, 0.88, 0.08831, 0.8704, 0.0877, 0.88, 0.08831, 0.9039, 0.06985, 0.9157, 0.1261, 0.8215, 0.06698, 0.8185, 0.0747, 0.8054, 0.07164, 0.8011, 0.06268, 0.8524, 0.09801, 0.8704, 0.0877, 0.88, 0.08831, 0.8524, 0.1015, 0.7409, 0.05156, 0.7517, 0.05477, 0.7743, 0.07341, 0.7733, 0.07662, 0.8524, 0.09801, 0.8524, 0.1015, 0.8269, 0.08747, 0.8307, 0.08573, 0.632, 0.3886, 0.6186, 0.4169, 0.5979, 0.347, 0.632, 0.3886, 0.6794, 0.4177, 0.6186, 0.4169, 0.6436, 0.3668, 0.6361, 0.3872, 0.632, 0.3886, 0.6411, 0.3597, 0.5979, 0.347, 0.6043, 0.3491, 0.6298, 0.3796, 0.632, 0.3886, 0.5979, 0.347, 0.5373, 0.3005, 0.5728, 0.3025, 0.5979, 0.347, 0.5992, 0.3424, 0.6154, 0.3342, 0.621, 0.3362, 0.5683, 0.2593, 0.5737, 0.2688, 0.5757, 0.3, 0.5728, 0.3025, 0.5728, 0.3025, 0.5373, 0.3005, 0.5683, 0.2593, 0.5683, 0.2593, 0.5722, 0.2583, 0.5985, 0.277, 0.6011, 0.2839, 0.6048, 0.314, 0.5814, 0.3095, 0.5728, 0.3025, 0.6066, 0.3115, 0.5683, 0.2593, 0.5467, 0.1818, 0.5822, 0.2221, 0.5904, 0.3183, 0.6013, 0.3187, 0.6085, 0.3303, 0.6016, 0.3345, 0.6794, 0.4177, 0.6716, 0.4079, 0.6645, 0.38, 0.6668, 0.3783, 0.5822, 0.2221, 0.5467, 0.1818, 0.5914, 0.214, 0.5914, 0.214, 0.6544, 0.2473, 0.6423, 0.2724, 0.5914, 0.214, 0.6072, 0.2643, 0.5822, 0.2221, 0.6423, 0.2724, 0.6544, 0.2473, 0.662, 0.2974, 0.6423, 0.2724, 0.642, 0.2962, 0.5914, 0.214, 0.662, 0.2974, 0.642, 0.2962, 0.6423, 0.2724, 0.7167, 0.3898, 0.75, 0.3978, 0.7362, 0.4265, 0.7167, 0.3898, 0.686, 0.3659, 0.662, 0.2974, 0.7362, 0.4265, 0.7541, 0.4736, 0.7303, 0.4275, 0.7362, 0.4265, 0.686, 0.3659, 0.7167, 0.3898, 0.7303, 0.4275, 0.7541, 0.4736, 0.6794, 0.4177, 0.6716, 0.4079, 0.6794, 0.4177, 0.632, 0.3886, 0.6361, 0.3872, 0.5722, 0.2583, 0.5683, 0.2593, 0.5822, 0.2221, 0.5835, 0.2325, 0.6819, 0.4149, 0.6854, 0.4108, 0.7057, 0.4115, 0.7181, 0.4205, 0.7303, 0.4275, 0.6794, 0.4177, 0.6411, 0.3597, 0.686, 0.3659, 0.6668, 0.3783, 0.6066, 0.3115, 0.6007, 0.3053, 0.5986, 0.2853, 0.6011, 0.2839, 0.6007, 0.3053, 0.6066, 0.3115, 0.5728, 0.3025, 0.5757, 0.3, 0.621, 0.3362, 0.6522, 0.312, 0.6411, 0.3597, 0.5737, 0.2688, 0.5683, 0.2593, 0.6011, 0.2839, 0.5986, 0.2853, 0.6436, 0.3668, 0.6411, 0.3597, 0.6668, 0.3783, 0.6645, 0.38, 0.6066, 0.3115, 0.642, 0.2962, 0.621, 0.3362, 0.6048, 0.314, 0.6066, 0.3115, 0.621, 0.3362, 0.6154, 0.3342, 0.6011, 0.2839, 0.642, 0.2962, 0.6066, 0.3115, 0.6597, 0.3829, 0.6645, 0.38, 0.6716, 0.4079, 0.6641, 0.3959, 0.6376, 0.3603, 0.6411, 0.3597, 0.632, 0.3886, 0.6298, 0.3796, 0.6072, 0.2643, 0.5914, 0.214, 0.6118, 0.2603, 0.6072, 0.2643, 0.642, 0.2962, 0.6011, 0.2839, 0.6041, 0.2645, 0.6072, 0.2643, 0.6011, 0.2839, 0.5985, 0.277, 0.6118, 0.2603, 0.5914, 0.214, 0.642, 0.2962, 0.6118, 0.2603, 0.642, 0.2962, 0.6072, 0.2643, 0.642, 0.2962, 0.662, 0.2974, 0.6522, 0.312, 0.6522, 0.312, 0.662, 0.2974, 0.686, 0.3659, 0.6522, 0.312, 0.621, 0.3362, 0.642, 0.2962, 0.686, 0.3659, 0.7362, 0.4265, 0.6978, 0.3875, 0.686, 0.3659, 0.6411, 0.3597, 0.6522, 0.312, 0.6645, 0.38, 0.6597, 0.3829, 0.6461, 0.3755, 0.6436, 0.3668, 0.6043, 0.3491, 0.5979, 0.347, 0.621, 0.3362, 0.6201, 0.3405, 0.6196, 0.3487, 0.6201, 0.3405, 0.6376, 0.3603, 0.6311, 0.3603, 0.8888, 0.1481, 0.8672, 0.1437, 0.8758, 0.1241, 0.7927, 0.07364, 0.7834, 0.0509, 0.7854, 0.04755, 0.7991, 0.07764, 0.8672, 0.1437, 0.7966, 0.1345, 0.8089, 0.1221, 0.8089, 0.1221, 0.7966, 0.1345, 0.7916, 0.1151, 0.8089, 0.1221, 0.8524, 0.1015, 0.8672, 0.1437, 0.7916, 0.1151, 0.7013, 0.08087, 0.7498, 0.09197, 0.7916, 0.1151, 0.8269, 0.08747, 0.8089, 0.1221, 0.7498, 0.09197, 0.7013, 0.08087, 0.7528, 0.08676, 0.7498, 0.09197, 0.7528, 0.08676, 0.7916, 0.1151, 0.7991, 0.07764, 0.8012, 0.07536, 0.8237, 0.08223, 0.8269, 0.08747, 0.7733, 0.07662, 0.7916, 0.1151, 0.7528, 0.08676, 0.8278, 0.0647, 0.8318, 0.06258, 0.8269, 0.08747, 0.8237, 0.08223, 0.7733, 0.07662, 0.7743, 0.07341, 0.7991, 0.07764, 0.7991, 0.07764, 0.7916, 0.1151, 0.7733, 0.07662, 0.8012, 0.07536, 0.7991, 0.07764, 0.7854, 0.04755, 0.7933, 0.05422, 0.7408, 0.05546, 0.7409, 0.05156, 0.7733, 0.07662, 0.7655, 0.07536, 0.8269, 0.08747, 0.7916, 0.1151, 0.7991, 0.07764, 0.8524, 0.1015, 0.86, 0.1029, 0.877, 0.1215, 0.8758, 0.1241, 0.8908, 0.1462, 0.9263, 0.1641, 0.9355, 0.1743, 0.8888, 0.1481, 0.8524, 0.1015, 0.8089, 0.1221, 0.8269, 0.08747, 0.8318, 0.06258, 0.8278, 0.0647, 0.7933, 0.05422, 0.7854, 0.04755, 0.9051, 0.121, 0.9157, 0.1261, 0.8758, 0.1241, 0.877, 0.1215, 0.8758, 0.1241, 0.8672, 0.1437, 0.8524, 0.1015, 0.8592, 0.08569, 0.8704, 0.0877, 0.8524, 0.09801, 0.852, 0.09177, 0.7525, 0.08357, 0.7528, 0.08676, 0.7075, 0.07056, 0.7179, 0.06995, 0.6303, 0.0753, 0.6402, 0.07716, 0.6285, 0.09332, 0.6821, 0.3942, 0.6733, 0.3851, 0.6943, 0.39, 0.6911, 0.3953, 0.6196, 0.3487, 0.612, 0.352, 0.6043, 0.3491, 0.6201, 0.3405, 0.6286, 0.3688, 0.6298, 0.3796, 0.6043, 0.3491, 0.612, 0.352, 0.5966, 0.2693, 0.5985, 0.277, 0.5722, 0.2583, 0.5799, 0.2579, 0.5757, 0.3, 0.5819, 0.2957, 0.5949, 0.2977, 0.6007, 0.3053, 0.5926, 0.2888, 0.5986, 0.2853, 0.6007, 0.3053, 0.5949, 0.2977, 0.5819, 0.2957, 0.5757, 0.3, 0.5737, 0.2688, 0.5791, 0.278, 0.6041, 0.2645, 0.5835, 0.2325, 0.5822, 0.2221, 0.6072, 0.2643, 0.7181, 0.4205, 0.7057, 0.4115, 0.6911, 0.3953, 0.6943, 0.39, 0.6298, 0.3796, 0.6286, 0.3688, 0.6311, 0.3603, 0.6376, 0.3603, 0.5835, 0.2325, 0.5841, 0.2448, 0.5799, 0.2579, 0.5722, 0.2583, 0.6439, 0.386, 0.6361, 0.3872, 0.6436, 0.3668, 0.6461, 0.3755, 0.6733, 0.3851, 0.6854, 0.4108, 0.6819, 0.4149, 0.5926, 0.2888, 0.5791, 0.278, 0.5737, 0.2688, 0.5986, 0.2853, 0.5841, 0.2448, 0.5835, 0.2325, 0.6041, 0.2645, 0.5984, 0.2638, 0.6154, 0.3342, 0.6085, 0.3303, 0.6013, 0.3187, 0.6048, 0.314, 0.6085, 0.3303, 0.6154, 0.3342, 0.5992, 0.3424, 0.6016, 0.3345, 0.5904, 0.3183, 0.5814, 0.3095, 0.6048, 0.314, 0.6013, 0.3187, 0.6411, 0.3597, 0.6376, 0.3603, 0.6201, 0.3405, 0.621, 0.3362, 0.6819, 0.4149, 0.6794, 0.4177, 0.6668, 0.3783, 0.6733, 0.3851, 0.7655, 0.07536, 0.7409, 0.06115, 0.7408, 0.05546, 0.8795, 0.1151, 0.8948, 0.1161, 0.9051, 0.121, 0.877, 0.1215, 0.8704, 0.0877, 0.8592, 0.08569, 0.8389, 0.07715, 0.8353, 0.06848, 0.9167, 0.1519, 0.9263, 0.1641, 0.8908, 0.1462, 0.895, 0.143, 0.7927, 0.07364, 0.7991, 0.07764, 0.7743, 0.07341, 0.7743, 0.07341, 0.7761, 0.06841, 0.7853, 0.06726, 0.7927, 0.07364, 0.8831, 0.1286, 0.8905, 0.1347, 0.895, 0.143, 0.8908, 0.1462, 0.8307, 0.08573, 0.8374, 0.08444, 0.852, 0.09177, 0.8524, 0.09801, 0.7933, 0.05422, 0.8011, 0.06268, 0.8054, 0.07164, 0.8012, 0.07536, 0.8185, 0.0747, 0.8237, 0.08223, 0.8012, 0.07536, 0.8054, 0.07164, 0.8318, 0.06258, 0.8353, 0.06848, 0.8307, 0.08573, 0.8269, 0.08747, 0.7793, 0.05659, 0.7834, 0.0509, 0.7927, 0.07364, 0.7853, 0.06726, 0.7834, 0.0509, 0.7793, 0.05659, 0.764, 0.05995, 0.7517, 0.05477, 0.7761, 0.06841, 0.7743, 0.07341, 0.7517, 0.05477, 0.764, 0.05995, 0.8905, 0.1347, 0.8831, 0.1286, 0.9136, 0.1291, 0.9086, 0.1343, 0.8795, 0.1151, 0.877, 0.1215, 0.86, 0.1029, 0.869, 0.1059, 0.8185, 0.0747, 0.8215, 0.06698, 0.8278, 0.0647, 0.8237, 0.08223, 0.7306, 0.07047, 0.7179, 0.06995, 0.7408, 0.05546, 0.7409, 0.06115, 0.7179, 0.06995, 0.7306, 0.07047, 0.7509, 0.07706, 0.7525, 0.08357, 0.9263, 0.1641, 0.9167, 0.1519, 0.9086, 0.1343, 0.9136, 0.1291, 0.8778, 0.1001, 0.8794, 0.09226, 0.9051, 0.121, 0.8948, 0.1161, 0.8794, 0.09226, 0.8778, 0.1001, 0.869, 0.1059, 0.86, 0.1029, 0.8374, 0.08444, 0.8307, 0.08573, 0.8353, 0.06848, 0.8389, 0.07715, 0.8778, 0.1001, 0.8948, 0.1161, 0.8795, 0.1151, 0.869, 0.1059, 0.8592, 0.08569, 0.852, 0.09177, 0.8374, 0.08444, 0.8389, 0.07715, 0.5814, 0.3095, 0.5904, 0.3183, 0.6016, 0.3345, 0.5992, 0.3424, 0.9136, 0.1291, 0.9157, 0.1261, 0.9355, 0.1743, 0.9263, 0.1641, 0.7549, 0.07358, 0.7409, 0.06115, 0.7655, 0.07536, 0.7306, 0.07047, 0.7409, 0.06115, 0.7549, 0.07358, 0.7509, 0.07706, 0.6286, 0.3688, 0.612, 0.352, 0.6196, 0.3487, 0.6311, 0.3603, 0.6821, 0.3942, 0.6854, 0.4108, 0.6733, 0.3851, 0.5841, 0.2448, 0.5984, 0.2638, 0.5966, 0.2693, 0.5799, 0.2579, 0.5985, 0.277, 0.5966, 0.2693, 0.5984, 0.2638, 0.6041, 0.2645, 0.7057, 0.4115, 0.6854, 0.4108, 0.6821, 0.3942, 0.6911, 0.3953, 0.5992, 0.3424, 0.5979, 0.347, 0.5728, 0.3025, 0.5814, 0.3095, 0.7793, 0.05659, 0.7853, 0.06726, 0.7761, 0.06841, 0.764, 0.05995, 0.6439, 0.386, 0.6461, 0.3755, 0.6597, 0.3829, 0.6641, 0.3959, 0.5819, 0.2957, 0.5791, 0.278, 0.5926, 0.2888, 0.5949, 0.2977, 0.7789, 0.7544, 0.7756, 0.7495, 0.7743, 0.6996, 0.7772, 0.6956, 0.6045, 0.7184, 0.6213, 0.7068, 0.6422, 0.7056, 0.6587, 0.7306, 0.7588, 0.5369, 0.7629, 0.5319, 0.7621, 0.6136, 0.7585, 0.6085, 0.7794, 0.763, 0.7766, 0.768, 0.7709, 0.7669, 0.7677, 0.7634, 0.6802, 0.5325, 0.6845, 0.5379, 0.6907, 0.6095, 0.687, 0.6155, 0.7281, 0.6953, 0.7244, 0.7004, 0.7185, 0.6987, 0.7157, 0.6943, 0.7244, 0.7004, 0.7281, 0.6953, 0.7263, 0.7554, 0.7234, 0.7502, 0.7672, 0.7553, 0.7789, 0.7544, 0.7821, 0.7587, 0.7642, 0.7595, 0.7642, 0.7595, 0.7677, 0.7634, 0.7737, 0.8139, 0.7706, 0.8182, 0.7567, 0.6948, 0.7597, 0.6906, 0.7604, 0.7598, 0.7572, 0.7558, 0.7158, 0.6857, 0.7126, 0.69, 0.7111, 0.6129, 0.715, 0.6174, 0.7158, 0.6857, 0.7283, 0.6859, 0.7317, 0.691, 0.7126, 0.69, 0.7456, 0.7645, 0.7424, 0.7603, 0.7604, 0.7598, 0.7574, 0.7639, 0.7424, 0.7603, 0.7454, 0.7558, 0.7572, 0.7558, 0.7604, 0.7598, 0.7585, 0.6085, 0.7551, 0.6035, 0.7549, 0.542, 0.7588, 0.5369, 0.7148, 0.8145, 0.7113, 0.8184, 0.7112, 0.7592, 0.7142, 0.7633, 0.7126, 0.69, 0.7157, 0.6943, 0.7145, 0.7552, 0.7112, 0.7592, 0.6945, 0.6026, 0.6907, 0.6095, 0.6845, 0.5379, 0.6888, 0.5439, 0.6928, 0.7537, 0.6961, 0.7488, 0.702, 0.7503, 0.7045, 0.7548, 0.6845, 0.5379, 0.6802, 0.5325, 0.7031, 0.5317, 0.6995, 0.5369, 0.6949, 0.7674, 0.6922, 0.7624, 0.7039, 0.7629, 0.7007, 0.7665, 0.7292, 0.76, 0.726, 0.7641, 0.7142, 0.7633, 0.7112, 0.7592, 0.7597, 0.6906, 0.7567, 0.6862, 0.7582, 0.6181, 0.7621, 0.6136, 0.7112, 0.7592, 0.7074, 0.7591, 0.7126, 0.69, 0.7545, 0.6228, 0.7474, 0.624, 0.7438, 0.6182, 0.7582, 0.6181, 0.7479, 0.7008, 0.7442, 0.6957, 0.7567, 0.6948, 0.7538, 0.6992, 0.7442, 0.6957, 0.7479, 0.7008, 0.7483, 0.7506, 0.7454, 0.7558, 0.7442, 0.6863, 0.7477, 0.6805, 0.7538, 0.6817, 0.7567, 0.6862, 0.7545, 0.7678, 0.7489, 0.7693, 0.7456, 0.7645, 0.7574, 0.7639, 0.7906, 0.8157, 0.7866, 0.8119, 0.7794, 0.763, 0.7821, 0.7587, 0.778, 0.5418, 0.7746, 0.536, 0.7896, 0.5385, 0.7852, 0.5442, 0.7746, 0.536, 0.778, 0.5418, 0.7714, 0.6042, 0.7673, 0.6089, 0.7804, 0.6915, 0.7772, 0.6867, 0.7823, 0.6207, 0.7862, 0.6164, 0.7477, 0.6805, 0.7442, 0.6863, 0.7438, 0.6182, 0.7474, 0.624, 0.7431, 0.8146, 0.7466, 0.8103, 0.7528, 0.8121, 0.756, 0.8165, 0.6907, 0.6095, 0.6945, 0.6026, 0.7019, 0.6035, 0.7059, 0.6082, 0.7244, 0.8093, 0.7278, 0.8141, 0.7148, 0.8145, 0.718, 0.8105, 0.7045, 0.7548, 0.7074, 0.7591, 0.6894, 0.758, 0.6928, 0.7537, 0.7187, 0.6222, 0.715, 0.6174, 0.7294, 0.6177, 0.7258, 0.6235, 0.7278, 0.8141, 0.7244, 0.8093, 0.7227, 0.7688, 0.726, 0.7641, 0.6961, 0.7488, 0.6928, 0.7537, 0.6951, 0.6948, 0.698, 0.6989, 0.7113, 0.5299, 0.7153, 0.5351, 0.7148, 0.6078, 0.7111, 0.6129, 0.7176, 0.7511, 0.7145, 0.7552, 0.7157, 0.6943, 0.7185, 0.6987, 0.7142, 0.7633, 0.7171, 0.7672, 0.718, 0.8105, 0.7148, 0.8145, 0.7171, 0.7672, 0.7142, 0.7633, 0.726, 0.7641, 0.7227, 0.7688, 0.715, 0.6174, 0.7187, 0.6222, 0.7187, 0.6812, 0.7158, 0.6857, 0.7248, 0.68, 0.7283, 0.6859, 0.7158, 0.6857, 0.7187, 0.6812, 0.7176, 0.7511, 0.7234, 0.7502, 0.7263, 0.7554, 0.7145, 0.7552, 0.7267, 0.5421, 0.7307, 0.5361, 0.7292, 0.6073, 0.7252, 0.601, 0.7157, 0.6943, 0.7126, 0.69, 0.7317, 0.691, 0.7281, 0.6953, 0.7466, 0.8103, 0.7489, 0.7693, 0.7545, 0.7678, 0.7528, 0.8121, 0.7267, 0.5421, 0.7252, 0.601, 0.7182, 0.6027, 0.7192, 0.5405, 0.6622, 0.04312, 0.652, 0.032, 0.7059, 0.002346, 0.7106, 0.01705, 0.7244, 0.7004, 0.7234, 0.7502, 0.7176, 0.7511, 0.7185, 0.6987, 0.7244, 0.8093, 0.718, 0.8105, 0.7171, 0.7672, 0.7227, 0.7688, 0.7477, 0.6805, 0.7474, 0.624, 0.7545, 0.6228, 0.7538, 0.6817, 0.7474, 0.5433, 0.7549, 0.542, 0.7551, 0.6035, 0.7482, 0.6017, 0.7479, 0.7008, 0.7538, 0.6992, 0.7542, 0.7516, 0.7483, 0.7506, 0.7091, 0.6945, 0.7126, 0.69, 0.7074, 0.7591, 0.7045, 0.7548, 0.6945, 0.6026, 0.6888, 0.5439, 0.6961, 0.5422, 0.7019, 0.6035, 0.6949, 0.7674, 0.7007, 0.7665, 0.6942, 0.8101, 0.6882, 0.8075, 0.7766, 0.768, 0.7827, 0.8076, 0.7765, 0.8096, 0.7709, 0.7669, 0.6274, 0.5687, 0.6215, 0.5514, 0.6475, 0.5422, 0.6437, 0.5561, 0.08687, 0.6195, 0.07623, 0.6305, 0.02228, 0.6324, 0.01171, 0.6199, 0.6361, 0.3872, 0.6439, 0.386, 0.6641, 0.3959, 0.6716, 0.4079, 0.7528, 0.08676, 0.7525, 0.08357, 0.7655, 0.07536, 0.7733, 0.07662, 0.7825, 0.6103, 0.7788, 0.6034, 0.7852, 0.5442, 0.7896, 0.5385, 0.1269, 0.07177, 0.137, 0.07399, 0.1248, 0.09062, 0.0609, 0.1389, 0.1016, 0.1164, 0.07776, 0.1423, 0.1196, 0.07412, 0.1016, 0.1164, 0.0609, 0.1389, 0.1196, 0.07412, 0.1269, 0.07177, 0.1248, 0.09062, 0.4078, 0.2049, 0.411, 0.1926, 0.417, 0.2046, 0.1461, 0.2206, 0.1459, 0.2264, 0.07776, 0.1423, 0.0822, 0.1426, 0.2799, 0.1519, 0.3932, 0.1619, 0.411, 0.1926, 0.2404, 0.1345, 0.2192, 0.1454, 0.137, 0.07399, 0.2404, 0.1345, 0.2629, 0.1174, 0.2799, 0.1519, 0.137, 0.07399, 0.2629, 0.1174, 0.2404, 0.1345, 0.1603, 0.03986, 0.2039, 0.06926, 0.137, 0.07399, 0.2075, 0.01642, 0.2039, 0.06926, 0.1603, 0.03986, 0.2696, 0.01281, 0.2792, 0.04642, 0.2075, 0.01642, 0.0185, 0.2925, 0.05244, 0.299, 0.04309, 0.3557, 0.01644, 0.2306, 0.05244, 0.299, 0.0185, 0.2925, 0.03317, 0.183, 0.06751, 0.2226, 0.01644, 0.2306, 0.6234, 0.07783, 0.6303, 0.0753, 0.6285, 0.09332, 0.06284, 0.1561, 0.1459, 0.2264, 0.1376, 0.2488, 0.06284, 0.1561, 0.06751, 0.2226, 0.03317, 0.183, 0.1376, 0.2488, 0.1517, 0.2502, 0.1602, 0.2864, 0.1376, 0.2488, 0.1459, 0.2264, 0.1517, 0.2502, 0.1376, 0.2488, 0.1236, 0.2733, 0.06284, 0.1561, 0.1602, 0.2864, 0.1236, 0.2733, 0.1376, 0.2488, 0.2204, 0.4171, 0.1854, 0.4031, 0.1602, 0.2864, 0.1459, 0.2264, 0.06284, 0.1561, 0.07776, 0.1423, 0.1248, 0.09062, 0.137, 0.07399, 0.2192, 0.1454, 0.1022, 0.1222, 0.0822, 0.1426, 0.07776, 0.1423, 0.1016, 0.1164, 0.1821, 0.1862, 0.1517, 0.2502, 0.1459, 0.2264, 0.1075, 0.1163, 0.1016, 0.1164, 0.1248, 0.09062, 0.1256, 0.09493, 0.1016, 0.1164, 0.1196, 0.07412, 0.1248, 0.09062, 0.07811, 0.2854, 0.05574, 0.2653, 0.05129, 0.2551, 0.08074, 0.2842, 0.1826, 0.4347, 0.1937, 0.4437, 0.1421, 0.4257, 0.145, 0.4232, 0.08472, 0.3529, 0.07593, 0.3479, 0.0934, 0.3423, 0.09174, 0.3488, 0.1416, 0.3923, 0.145, 0.4232, 0.1421, 0.4257, 0.1362, 0.385, 0.1017, 0.3906, 0.04309, 0.3557, 0.06942, 0.3449, 0.1937, 0.4437, 0.1826, 0.4347, 0.1617, 0.3992, 0.1636, 0.3968, 0.1017, 0.3906, 0.1057, 0.3898, 0.136, 0.4149, 0.1421, 0.4257, 0.06942, 0.3449, 0.04309, 0.3557, 0.05244, 0.299, 0.05244, 0.299, 0.05954, 0.3063, 0.07131, 0.3407, 0.06942, 0.3449, 0.0934, 0.3423, 0.07593, 0.3479, 0.06942, 0.3449, 0.09482, 0.3381, 0.05244, 0.299, 0.01644, 0.2306, 0.05129, 0.2551, 0.05244, 0.299, 0.0555, 0.2967, 0.07876, 0.3037, 0.0838, 0.3099, 0.0555, 0.2967, 0.05244, 0.299, 0.05129, 0.2551, 0.05574, 0.2653, 0.05129, 0.2551, 0.01644, 0.2306, 0.06751, 0.2226, 0.1335, 0.3864, 0.1362, 0.385, 0.1421, 0.4257, 0.136, 0.4149, 0.1017, 0.3906, 0.1001, 0.3812, 0.1091, 0.3625, 0.1126, 0.3621, 0.06751, 0.2226, 0.06284, 0.1561, 0.07614, 0.215, 0.1001, 0.3812, 0.1017, 0.3906, 0.06942, 0.3449, 0.07593, 0.3479, 0.07614, 0.215, 0.06284, 0.1561, 0.1236, 0.2733, 0.07614, 0.215, 0.09524, 0.2601, 0.06751, 0.2226, 0.1236, 0.2733, 0.1602, 0.2864, 0.1397, 0.3026, 0.1236, 0.2733, 0.09524, 0.2601, 0.07614, 0.215, 0.1397, 0.3026, 0.1602, 0.2864, 0.1854, 0.4031, 0.1397, 0.3026, 0.1282, 0.3166, 0.1236, 0.2733, 0.1854, 0.4031, 0.1282, 0.3166, 0.1397, 0.3026, 0.3728, 0.1144, 0.4013, 0.1139, 0.4125, 0.1187, 0.3718, 0.1171, 0.3737, 0.0834, 0.3734, 0.08737, 0.3558, 0.0986, 0.3487, 0.09781, 0.4323, 0.1636, 0.4233, 0.1544, 0.4106, 0.1217, 0.4125, 0.1187, 0.3737, 0.0834, 0.3648, 0.08306, 0.3315, 0.06396, 0.3282, 0.05823, 0.2689, 0.07214, 0.268, 0.07497, 0.2369, 0.04949, 0.2473, 0.0528, 0.3734, 0.08737, 0.3737, 0.0834, 0.4125, 0.1187, 0.4013, 0.1139, 0.2876, 0.0526, 0.2792, 0.04642, 0.3282, 0.05823, 0.3241, 0.06053, 0.3932, 0.1619, 0.2799, 0.1519, 0.2932, 0.1301, 0.3932, 0.1619, 0.3859, 0.1451, 0.4336, 0.1694, 0.2932, 0.1301, 0.2799, 0.1519, 0.2629, 0.1174, 0.2932, 0.1301, 0.3055, 0.1175, 0.3932, 0.1619, 0.2629, 0.1174, 0.137, 0.07399, 0.1977, 0.07885, 0.2629, 0.1174, 0.3055, 0.1175, 0.2932, 0.1301, 0.1977, 0.07885, 0.137, 0.07399, 0.2039, 0.06926, 0.1977, 0.07885, 0.2461, 0.09066, 0.2629, 0.1174, 0.2039, 0.06926, 0.2075, 0.01642, 0.2369, 0.04949, 0.2039, 0.06926, 0.2461, 0.09066, 0.1977, 0.07885, 0.2139, 0.06858, 0.2039, 0.06926, 0.2369, 0.04949, 0.2368, 0.05337, 0.2369, 0.04949, 0.2075, 0.01642, 0.2792, 0.04642, 0.2792, 0.04642, 0.2773, 0.04967, 0.2473, 0.0528, 0.2369, 0.04949, 0.3265, 0.08124, 0.3225, 0.08297, 0.3282, 0.05823, 0.3315, 0.06396, 0.2792, 0.04642, 0.2876, 0.0526, 0.297, 0.07301, 0.2951, 0.07535, 0.3225, 0.08297, 0.2882, 0.11, 0.2951, 0.07535, 0.3474, 0.08697, 0.3486, 0.09436, 0.3265, 0.08124, 0.3332, 0.07992, 0.2607, 0.0739, 0.268, 0.07497, 0.249, 0.08522, 0.2486, 0.08196, 0.3487, 0.09781, 0.3055, 0.1175, 0.3225, 0.08297, 0.3193, 0.078, 0.3241, 0.06053, 0.3282, 0.05823, 0.3225, 0.08297, 0.3718, 0.1171, 0.3644, 0.1371, 0.3487, 0.09781, 0.3728, 0.1144, 0.3718, 0.1171, 0.3487, 0.09781, 0.3558, 0.0986, 0.3474, 0.08697, 0.3561, 0.0823, 0.3648, 0.08306, 0.3486, 0.09436, 0.3648, 0.08306, 0.3737, 0.0834, 0.3487, 0.09781, 0.3486, 0.09436, 0.3859, 0.1451, 0.3932, 0.1619, 0.3644, 0.1371, 0.3644, 0.1371, 0.3932, 0.1619, 0.3055, 0.1175, 0.3055, 0.1175, 0.2629, 0.1174, 0.2882, 0.11, 0.3055, 0.1175, 0.3487, 0.09781, 0.3644, 0.1371, 0.2882, 0.11, 0.2629, 0.1174, 0.2461, 0.09066, 0.2882, 0.11, 0.3225, 0.08297, 0.3055, 0.1175, 0.2461, 0.09066, 0.2039, 0.06926, 0.249, 0.08522, 0.2461, 0.09066, 0.249, 0.08522, 0.2882, 0.11, 0.268, 0.07497, 0.2882, 0.11, 0.249, 0.08522, 0.3793, 0.1216, 0.3718, 0.1171, 0.4125, 0.1187, 0.4106, 0.1217, 0.2607, 0.0739, 0.2368, 0.05337, 0.2369, 0.04949, 0.268, 0.07497, 0.2951, 0.07535, 0.2882, 0.11, 0.268, 0.07497, 0.3241, 0.06053, 0.316, 0.06325, 0.296, 0.06046, 0.2876, 0.0526, 0.3925, 0.1363, 0.4146, 0.1461, 0.4233, 0.1544, 0.3874, 0.1414, 0.0772, 0.3175, 0.08164, 0.3121, 0.0893, 0.3351, 0.08277, 0.3301, 0.1362, 0.385, 0.1554, 0.3753, 0.1636, 0.3968, 0.1416, 0.3923, 0.1362, 0.385, 0.1636, 0.3968, 0.1617, 0.3992, 0.09482, 0.3381, 0.0893, 0.3351, 0.08164, 0.3121, 0.0838, 0.3099, 0.1126, 0.3621, 0.1554, 0.3753, 0.1362, 0.385, 0.136, 0.4149, 0.1306, 0.4022, 0.1283, 0.3888, 0.1335, 0.3864, 0.07811, 0.2854, 0.08074, 0.2842, 0.0838, 0.3099, 0.07876, 0.3037, 0.09482, 0.3381, 0.1282, 0.3166, 0.1126, 0.3621, 0.07891, 0.2768, 0.08074, 0.2842, 0.05129, 0.2551, 0.05506, 0.2546, 0.05954, 0.3063, 0.05244, 0.299, 0.0838, 0.3099, 0.08164, 0.3121, 0.0838, 0.3099, 0.1187, 0.2998, 0.09482, 0.3381, 0.068, 0.2321, 0.06751, 0.2226, 0.0904, 0.2635, 0.08723, 0.2634, 0.08074, 0.2842, 0.1187, 0.2998, 0.0838, 0.3099, 0.0893, 0.3351, 0.09482, 0.3381, 0.06942, 0.3449, 0.07131, 0.3407, 0.1362, 0.385, 0.1335, 0.3864, 0.1144, 0.3697, 0.1126, 0.3621, 0.0904, 0.2635, 0.06751, 0.2226, 0.09524, 0.2601, 0.0904, 0.2635, 0.1187, 0.2998, 0.08074, 0.2842, 0.1057, 0.3898, 0.1017, 0.3906, 0.1126, 0.3621, 0.1144, 0.3697, 0.09524, 0.2601, 0.1236, 0.2733, 0.1187, 0.2998, 0.09524, 0.2601, 0.1187, 0.2998, 0.0904, 0.2635, 0.1187, 0.2998, 0.1236, 0.2733, 0.1282, 0.3166, 0.1282, 0.3166, 0.1854, 0.4031, 0.1554, 0.3753, 0.1282, 0.3166, 0.09482, 0.3381, 0.1187, 0.2998, 0.1554, 0.3753, 0.1126, 0.3621, 0.1282, 0.3166, 0.3225, 0.08297, 0.3265, 0.08124, 0.3486, 0.09436, 0.3487, 0.09781, 0.3925, 0.1363, 0.3874, 0.1414, 0.3793, 0.1216, 0.3873, 0.1276, 0.3348, 0.07279, 0.3315, 0.06396, 0.3648, 0.08306, 0.3561, 0.0823, 0.2039, 0.06926, 0.2139, 0.06858, 0.2486, 0.08196, 0.249, 0.08522, 0.3315, 0.06396, 0.3348, 0.07279, 0.3332, 0.07992, 0.3265, 0.08124, 0.4055, 0.1271, 0.4106, 0.1217, 0.4233, 0.1544, 0.4146, 0.1461, 0.4106, 0.1217, 0.4055, 0.1271, 0.3873, 0.1276, 0.3793, 0.1216, 0.3646, 0.1009, 0.3558, 0.0986, 0.3734, 0.08737, 0.3725, 0.0948, 0.2788, 0.06527, 0.2746, 0.05422, 0.2773, 0.04967, 0.2882, 0.071, 0.3193, 0.078, 0.3225, 0.08297, 0.2951, 0.07535, 0.297, 0.07301, 0.3888, 0.1075, 0.4013, 0.1139, 0.3728, 0.1144, 0.3749, 0.1093, 0.4013, 0.1139, 0.3888, 0.1075, 0.3725, 0.0948, 0.3734, 0.08737, 0.2368, 0.05337, 0.2363, 0.06072, 0.2267, 0.06913, 0.2139, 0.06858, 0.301, 0.06918, 0.297, 0.07301, 0.2876, 0.0526, 0.296, 0.06046, 0.297, 0.07301, 0.301, 0.06918, 0.3154, 0.07158, 0.3193, 0.078, 0.2473, 0.0528, 0.2588, 0.05782, 0.2707, 0.06664, 0.2689, 0.07214, 0.2788, 0.06527, 0.2882, 0.071, 0.2951, 0.07535, 0.268, 0.07497, 0.2689, 0.07214, 0.2707, 0.06664, 0.2588, 0.05782, 0.2473, 0.0528, 0.2773, 0.04967, 0.2746, 0.05422, 0.3558, 0.0986, 0.3646, 0.1009, 0.3749, 0.1093, 0.3728, 0.1144, 0.2472, 0.07552, 0.2486, 0.08196, 0.2139, 0.06858, 0.2267, 0.06913, 0.2486, 0.08196, 0.2472, 0.07552, 0.2518, 0.07141, 0.2607, 0.0739, 0.2363, 0.06072, 0.2368, 0.05337, 0.2607, 0.0739, 0.2518, 0.07141, 0.316, 0.06325, 0.3241, 0.06053, 0.3193, 0.078, 0.3154, 0.07158, 0.3348, 0.07279, 0.3561, 0.0823, 0.3474, 0.08697, 0.3332, 0.07992, 0.07876, 0.3037, 0.07408, 0.296, 0.07296, 0.2872, 0.07811, 0.2854, 0.07408, 0.296, 0.07876, 0.3037, 0.0555, 0.2967, 0.06154, 0.2931, 0.05994, 0.2775, 0.05574, 0.2653, 0.07811, 0.2854, 0.07296, 0.2872, 0.151, 0.4189, 0.145, 0.4232, 0.1416, 0.3923, 0.1471, 0.4016, 0.07951, 0.2626, 0.08723, 0.2634, 0.07891, 0.2768, 0.07736, 0.2681, 0.07131, 0.3407, 0.07526, 0.3331, 0.08277, 0.3301, 0.0893, 0.3351, 0.1617, 0.3992, 0.1577, 0.404, 0.1471, 0.4016, 0.1416, 0.3923, 0.1172, 0.3804, 0.1117, 0.3892, 0.1057, 0.3898, 0.1144, 0.3697, 0.07526, 0.3331, 0.07131, 0.3407, 0.05954, 0.3063, 0.06623, 0.3135, 0.06751, 0.2226, 0.068, 0.2321, 0.05506, 0.2546, 0.05129, 0.2551, 0.1028, 0.3619, 0.1091, 0.3625, 0.1001, 0.3812, 0.09964, 0.3704, 0.0934, 0.3423, 0.09482, 0.3381, 0.1126, 0.3621, 0.1091, 0.3625, 0.07951, 0.2626, 0.06861, 0.2419, 0.068, 0.2321, 0.08723, 0.2634, 0.05506, 0.2546, 0.06272, 0.2551, 0.07736, 0.2681, 0.07891, 0.2768, 0.07593, 0.3479, 0.08472, 0.3529, 0.09964, 0.3704, 0.1001, 0.3812, 0.1577, 0.404, 0.1617, 0.3992, 0.1826, 0.4347, 0.1705, 0.4229, 0.06272, 0.2551, 0.05506, 0.2546, 0.068, 0.2321, 0.06861, 0.2419, 0.1091, 0.3625, 0.1028, 0.3619, 0.09174, 0.3488, 0.0934, 0.3423, 0.1306, 0.4022, 0.136, 0.4149, 0.1057, 0.3898, 0.1117, 0.3892, 0.1172, 0.3804, 0.1144, 0.3697, 0.1335, 0.3864, 0.1283, 0.3888, 0.0772, 0.3175, 0.06623, 0.3135, 0.05954, 0.3063, 0.08164, 0.3121, 0.05574, 0.2653, 0.05994, 0.2775, 0.06154, 0.2931, 0.0555, 0.2967, 0.145, 0.4232, 0.151, 0.4189, 0.1705, 0.4229, 0.1826, 0.4347, 0.316, 0.06325, 0.3154, 0.07158, 0.301, 0.06918, 0.296, 0.06046, 0.08472, 0.3529, 0.09174, 0.3488, 0.1028, 0.3619, 0.09964, 0.3704, 0.3888, 0.1075, 0.3749, 0.1093, 0.3646, 0.1009, 0.3725, 0.0948, 0.05994, 0.2775, 0.07296, 0.2872, 0.07408, 0.296, 0.06154, 0.2931, 0.4055, 0.1271, 0.4146, 0.1461, 0.3925, 0.1363, 0.3873, 0.1276, 0.06272, 0.2551, 0.06861, 0.2419, 0.07951, 0.2626, 0.07736, 0.2681, 0.1306, 0.4022, 0.1117, 0.3892, 0.1172, 0.3804, 0.1283, 0.3888, 0.2588, 0.05782, 0.2746, 0.05422, 0.2788, 0.06527, 0.2707, 0.06664, 0.151, 0.4189, 0.1471, 0.4016, 0.1577, 0.404, 0.1705, 0.4229, 0.07526, 0.3331, 0.06623, 0.3135, 0.0772, 0.3175, 0.08277, 0.3301, 0.2363, 0.06072, 0.2518, 0.07141, 0.2472, 0.07552, 0.2267, 0.06913, 0.2773, 0.04967, 0.2792, 0.04642, 0.2951, 0.07535, 0.2882, 0.071, 0.08074, 0.2842, 0.07891, 0.2768, 0.08723, 0.2634, 0.0904, 0.2635, 0.6883, 0.1872, 0.6939, 0.1867, 0.662, 0.2251, 0.6619, 0.2189, 0.8278, 0.0647, 0.8215, 0.06698, 0.8011, 0.06268, 0.7933, 0.05422, 0.1206, 0.6528, 0.127, 0.6656, 0.1005, 0.7157, 0.6794, 0.2806, 0.6834, 0.2682, 0.7606, 0.391, 0.75, 0.3978, 0.1543, 0.5925, 0.1666, 0.5949, 0.1609, 0.5981, 0.1543, 0.5925, 0.1609, 0.5981, 0.1034, 0.6102, 0.1666, 0.5949, 0.1543, 0.5925, 0.1558, 0.5358, 0.1679, 0.5324, 0.2459, 0.534, 0.2583, 0.5364, 0.2567, 0.5931, 0.2446, 0.5965, 0.1034, 0.6102, 0.09757, 0.5893, 0.1393, 0.5795, 0.1543, 0.5925, 0.1679, 0.5324, 0.2459, 0.534, 0.2446, 0.5965, 0.1666, 0.5949, 0.09757, 0.5893, 0.1034, 0.6102, 0.04439, 0.5928, 0.04727, 0.5804, 0.5715, 0.5332, 0.5891, 0.5276, 0.5804, 0.5698, 0.07776, 0.1423, 0.06284, 0.1561, 0.05942, 0.1465, 0.7199, 0.5218, 0.7348, 0.5307, 0.7113, 0.5299, 0.4848, 0.1684, 0.4981, 0.1706, 0.5061, 0.215, 0.4931, 0.2085, 0.7588, 0.5369, 0.7435, 0.5371, 0.7395, 0.5315, 0.7629, 0.5319, 0.752, 0.8278, 0.7395, 0.8185, 0.7594, 0.821, 0.2495, 0.5992, 0.2446, 0.5965, 0.2567, 0.5931, 0.3033, 0.6102, 0.2495, 0.5992, 0.2567, 0.5931, 0.4149, 0.5276, 0.4442, 0.5187, 0.4325, 0.5332, 0.4442, 0.5187, 0.502, 0.5262, 0.4325, 0.5332, 0.4102, 0.6149, 0.3995, 0.6389, 0.4017, 0.6196, 0.5598, 0.5187, 0.5891, 0.5276, 0.5715, 0.5332, 0.5598, 0.5187, 0.502, 0.5262, 0.4442, 0.5187, 0.5891, 0.612, 0.5804, 0.5698, 0.5891, 0.5276, 0.756, 0.8165, 0.7594, 0.821, 0.7395, 0.8185, 0.7431, 0.8146, 0.7294, 0.6177, 0.7332, 0.6127, 0.7317, 0.691, 0.7283, 0.6859, 0.7332, 0.6127, 0.7292, 0.6073, 0.7307, 0.5361, 0.7348, 0.5307, 0.7292, 0.6073, 0.7332, 0.6127, 0.7111, 0.6129, 0.7148, 0.6078, 0.386, 0.7918, 0.3888, 0.7988, 0.3687, 0.8025, 0.3704, 0.7954, 0.3995, 0.6389, 0.4102, 0.6149, 0.399, 0.6576, 0.399, 0.6576, 0.4102, 0.6149, 0.3985, 0.6763, 0.3985, 0.6763, 0.4102, 0.6149, 0.398, 0.695, 0.398, 0.695, 0.3888, 0.7988, 0.3951, 0.7141, 0.3951, 0.7141, 0.3888, 0.7988, 0.3924, 0.7333, 0.3924, 0.7333, 0.3888, 0.7988, 0.3899, 0.7524, 0.328, 0.6199, 0.3185, 0.6149, 0.4102, 0.6149, 0.4017, 0.6196, 0.3899, 0.7524, 0.3888, 0.7988, 0.3877, 0.7715, 0.3877, 0.7715, 0.3888, 0.7988, 0.386, 0.7918, 0.7332, 0.6127, 0.7294, 0.6177, 0.715, 0.6174, 0.7111, 0.6129, 0.7424, 0.7603, 0.7456, 0.7645, 0.7431, 0.8146, 0.7395, 0.8185, 0.7441, 0.6079, 0.7401, 0.6132, 0.7395, 0.5315, 0.7435, 0.5371, 0.1256, 0.09493, 0.2107, 0.1478, 0.2042, 0.1485, 0.1264, 0.09862, 0.7153, 0.5351, 0.7113, 0.5299, 0.7348, 0.5307, 0.7307, 0.5361, 0.02121, 0.175, 0.03317, 0.183, 0.01644, 0.2306, 0.002346, 0.2282, 0.03317, 0.183, 0.02121, 0.175, 0.05942, 0.1465, 0.06284, 0.1561, 0.1505, 0.02862, 0.1603, 0.03986, 0.137, 0.07399, 0.1269, 0.07177, 0.0609, 0.1389, 0.07776, 0.1423, 0.05942, 0.1465, 0.3888, 0.7988, 0.398, 0.695, 0.4102, 0.6149, 0.2338, 0.4215, 0.2204, 0.4171, 0.2327, 0.4119, 0.1658, 0.2736, 0.1602, 0.2864, 0.1517, 0.2502, 0.002346, 0.6149, 0.02252, 0.6964, 0.04162, 0.7996, 0.1517, 0.2502, 0.1821, 0.1862, 0.2436, 0.1482, 0.2327, 0.4119, 0.2204, 0.4171, 0.1602, 0.2864, 0.1658, 0.2736, 0.2436, 0.1482, 0.2799, 0.1519, 0.2683, 0.1589, 0.2436, 0.1482, 0.2192, 0.1454, 0.2404, 0.1345, 0.2436, 0.1482, 0.1821, 0.1862, 0.2192, 0.1454, 0.3356, 0.03138, 0.2792, 0.04642, 0.2696, 0.01281, 0.3969, 0.0648, 0.3737, 0.0834, 0.3356, 0.03138, 0.4492, 0.1125, 0.3737, 0.0834, 0.3969, 0.0648, 0.4848, 0.1684, 0.4323, 0.1636, 0.4492, 0.1125, 0.4931, 0.2085, 0.4323, 0.1636, 0.4848, 0.1684, 0.411, 0.1926, 0.3932, 0.1619, 0.4931, 0.2085, 0.2799, 0.1519, 0.2436, 0.1482, 0.2404, 0.1345, 0.2499, 0.4997, 0.1854, 0.4031, 0.2204, 0.4171, 0.2063, 0.4979, 0.1937, 0.4437, 0.2499, 0.4997, 0.1401, 0.4666, 0.1937, 0.4437, 0.2063, 0.4979, 0.08452, 0.4169, 0.1017, 0.3906, 0.1401, 0.4666, 0.04309, 0.3557, 0.1017, 0.3906, 0.08452, 0.4169, 0.1016, 0.1164, 0.1075, 0.1163, 0.1817, 0.1816, 0.1821, 0.1862, 0.2579, 0.5127, 0.2499, 0.4997, 0.2629, 0.504, 0.2, 0.4441, 0.2499, 0.4997, 0.1937, 0.4437, 0.2, 0.4441, 0.1854, 0.4031, 0.2499, 0.4997, 0.1937, 0.4437, 0.1401, 0.4666, 0.1421, 0.4257, 0.1421, 0.4257, 0.1401, 0.4666, 0.1017, 0.3906, 0.3282, 0.05823, 0.3356, 0.03138, 0.3737, 0.0834, 0.3282, 0.05823, 0.2792, 0.04642, 0.3356, 0.03138, 0.3737, 0.0834, 0.4492, 0.1125, 0.4125, 0.1187, 0.4125, 0.1187, 0.4492, 0.1125, 0.4323, 0.1636, 0.4323, 0.1636, 0.4931, 0.2085, 0.4336, 0.1694, 0.4336, 0.1694, 0.4931, 0.2085, 0.3932, 0.1619, 0.1603, 0.03986, 0.1505, 0.02862, 0.2034, 0.002346, 0.2075, 0.01642, 0.0185, 0.2925, 0.008838, 0.2886, 0.002346, 0.2282, 0.01644, 0.2306, 0.6158, 0.5248, 0.6215, 0.5514, 0.5938, 0.6122, 0.1115, 0.6254, 0.1206, 0.6528, 0.1005, 0.7157, 0.1826, 0.7156, 0.1455, 0.6384, 0.1504, 0.6207, 0.6475, 0.5422, 0.6542, 0.5248, 0.6755, 0.6221, 0.1748, 0.7315, 0.1798, 0.7441, 0.1053, 0.746, 0.1083, 0.7316, 0.6542, 0.5248, 0.6475, 0.5422, 0.6215, 0.5514, 0.6158, 0.5248, 0.9967, 0.2342, 0.9852, 0.2269, 0.9846, 0.1879, 0.9967, 0.1924, 0.1798, 0.7441, 0.1648, 0.7621, 0.1223, 0.767, 0.1053, 0.746, 0.1727, 0.8206, 0.1541, 0.7979, 0.1648, 0.7621, 0.1798, 0.7441, 0.1206, 0.6528, 0.1115, 0.6254, 0.1504, 0.6207, 0.1455, 0.6384, 0.9888, 0.2385, 0.9967, 0.2342, 0.9977, 0.2421, 0.9967, 0.2342, 0.9888, 0.2385, 0.9852, 0.2269, 0.7048, 0.6789, 0.7089, 0.6854, 0.6952, 0.6859, 0.6981, 0.6811, 0.7031, 0.5317, 0.6802, 0.5325, 0.6963, 0.5187, 0.7106, 0.01705, 0.7059, 0.002346, 0.769, 0.002346, 0.7763, 0.01348, 0.4989, 0.22, 0.4931, 0.2085, 0.5061, 0.215, 0.707, 0.6184, 0.6908, 0.6198, 0.687, 0.6155, 0.7111, 0.6129, 0.7044, 0.7009, 0.698, 0.6989, 0.6951, 0.6948, 0.7091, 0.6945, 0.7113, 0.5299, 0.7111, 0.6129, 0.7031, 0.5317, 0.7677, 0.6796, 0.7743, 0.6819, 0.7772, 0.6867, 0.7635, 0.686, 0.7611, 0.4847, 0.7541, 0.4736, 0.793, 0.4661, 0.8027, 0.4759, 0.8027, 0.4759, 0.8053, 0.4672, 0.8107, 0.4753, 0.8053, 0.4672, 0.8027, 0.4759, 0.793, 0.4661, 0.211, 0.5116, 0.2063, 0.4979, 0.2499, 0.4997, 0.2579, 0.5127, 0.7679, 0.7016, 0.7632, 0.6951, 0.7772, 0.6956, 0.7743, 0.6996, 0.7785, 0.5198, 0.7939, 0.5336, 0.7711, 0.5304, 0.7621, 0.6136, 0.7629, 0.5319, 0.7711, 0.5304, 0.7604, 0.7598, 0.7597, 0.6906, 0.7642, 0.7595, 0.5088, 0.2223, 0.4989, 0.22, 0.5061, 0.215, 0.8053, 0.4672, 0.793, 0.4661, 0.75, 0.3978, 0.7632, 0.3995, 0.5135, 0.2328, 0.529, 0.2349, 0.5373, 0.3005, 0.5249, 0.2953, 0.7788, 0.6251, 0.7743, 0.6819, 0.7677, 0.6796, 0.771, 0.627, 0.5748, 0.6391, 0.5891, 0.6367, 0.5885, 0.6449, 0.5748, 0.6438, 0.7672, 0.7553, 0.7642, 0.7595, 0.7597, 0.6906, 0.7632, 0.6951, 0.7673, 0.6089, 0.7825, 0.6103, 0.7862, 0.6164, 0.7621, 0.6136, 0.6951, 0.6948, 0.692, 0.6907, 0.7126, 0.69, 0.7091, 0.6945, 0.9852, 0.2269, 0.9888, 0.2385, 0.9152, 0.2115, 0.9109, 0.1992, 0.7111, 0.6129, 0.7059, 0.6082, 0.6995, 0.5369, 0.7031, 0.5317, 0.707, 0.6184, 0.7111, 0.6129, 0.7126, 0.69, 0.7089, 0.6854, 0.7772, 0.6867, 0.7804, 0.6915, 0.7597, 0.6906, 0.7635, 0.686, 0.692, 0.6907, 0.6952, 0.6859, 0.7089, 0.6854, 0.7126, 0.69, 0.6943, 0.6242, 0.6908, 0.6198, 0.707, 0.6184, 0.7021, 0.6262, 0.6511, 0.5187, 0.6542, 0.5248, 0.6158, 0.5248, 0.619, 0.5187, 0.1873, 0.7097, 0.2017, 0.6951, 0.1985, 0.7108, 0.4253, 0.7188, 0.432, 0.7044, 0.4674, 0.7058, 0.4695, 0.7217, 0.4149, 0.7161, 0.432, 0.7044, 0.4253, 0.7188, 0.5331, 0.6728, 0.5474, 0.6752, 0.5474, 0.68, 0.5337, 0.681, 0.5748, 0.68, 0.5748, 0.6752, 0.5891, 0.6728, 0.5885, 0.681, 0.2017, 0.6951, 0.2372, 0.696, 0.2429, 0.7108, 0.1985, 0.7108, 0.5803, 0.6257, 0.5748, 0.6391, 0.5474, 0.6391, 0.542, 0.6256, 0.5474, 0.6438, 0.5337, 0.6448, 0.5331, 0.6367, 0.5474, 0.6391, 0.5474, 0.6752, 0.542, 0.6618, 0.5803, 0.6618, 0.5748, 0.6752, 0.2372, 0.696, 0.2534, 0.7089, 0.2429, 0.7108, 0.4674, 0.7058, 0.4808, 0.7213, 0.4695, 0.7217, 0.6978, 0.3875, 0.7362, 0.4265, 0.7303, 0.4275, 0.6978, 0.3875, 0.6943, 0.39, 0.6733, 0.3851, 0.6668, 0.3783, 0.6668, 0.3783, 0.686, 0.3659, 0.6978, 0.3875, 0.8888, 0.1481, 0.9358, 0.1801, 0.8672, 0.1437, 0.6943, 0.39, 0.6978, 0.3875, 0.7303, 0.4275, 0.7181, 0.4205, 0.7044, 0.7009, 0.7091, 0.6945, 0.7045, 0.7548, 0.702, 0.7503, 0.7823, 0.6207, 0.7788, 0.6251, 0.771, 0.627, 0.7662, 0.6191, 0.7089, 0.6854, 0.7048, 0.6789, 0.7021, 0.6262, 0.707, 0.6184, 0.7621, 0.6136, 0.7662, 0.6191, 0.7635, 0.686, 0.7597, 0.6906, 0.7673, 0.6089, 0.7621, 0.6136, 0.7711, 0.5304, 0.7746, 0.536, 0.7632, 0.6951, 0.7679, 0.7016, 0.7697, 0.7509, 0.7672, 0.7553, 0.7804, 0.6915, 0.7772, 0.6956, 0.7632, 0.6951, 0.7597, 0.6906, 0.7677, 0.6796, 0.7635, 0.686, 0.7662, 0.6191, 0.771, 0.627, 0.7662, 0.6191, 0.7621, 0.6136, 0.7862, 0.6164, 0.7823, 0.6207, 0.7059, 0.6082, 0.7111, 0.6129, 0.687, 0.6155, 0.6907, 0.6095, 0.7756, 0.7495, 0.7697, 0.7509, 0.7679, 0.7016, 0.7743, 0.6996, 0.6961, 0.7488, 0.698, 0.6989, 0.7044, 0.7009, 0.702, 0.7503, 0.6943, 0.6242, 0.7021, 0.6262, 0.7048, 0.6789, 0.6981, 0.6811, 0.7031, 0.5317, 0.6963, 0.5187, 0.7199, 0.5218, 0.7113, 0.5299, 0.04727, 0.5804, 0.04439, 0.5928, 0.002346, 0.5642, 0.02672, 0.563, 0.2, 0.4441, 0.1636, 0.3968, 0.1854, 0.4031, 0.4233, 0.1544, 0.4323, 0.1636, 0.3859, 0.1451, 0.3874, 0.1414, 0.3859, 0.1451, 0.4323, 0.1636, 0.4336, 0.1694, 0.3859, 0.1451, 0.3644, 0.1371, 0.3718, 0.1171, 0.3718, 0.1171, 0.3793, 0.1216, 0.3874, 0.1414, 0.3859, 0.1451, 0.1937, 0.4437, 0.1636, 0.3968, 0.2, 0.4441, 0.1554, 0.3753, 0.1854, 0.4031, 0.1636, 0.3968, 0.003645, 0.5538, 0.02221, 0.5569, 0.02672, 0.563, 0.002346, 0.5642, 0.7629, 0.5319, 0.7395, 0.5315, 0.7569, 0.5187, 0.1465, 0.6149, 0.1504, 0.6207, 0.1115, 0.6254, 0.1139, 0.6188, 0.417, 0.2046, 0.411, 0.1926, 0.4931, 0.2085, 0.4989, 0.22, 0.2628, 0.002346, 0.2696, 0.01281, 0.2075, 0.01642, 0.2034, 0.002346, 0.2107, 0.1478, 0.2192, 0.1454, 0.1821, 0.1862, 0.1817, 0.1816, 0.2204, 0.4171, 0.2338, 0.4215, 0.2629, 0.504, 0.2499, 0.4997, 0.1459, 0.2264, 0.1461, 0.2206, 0.175, 0.1876, 0.1821, 0.1862, 0.2192, 0.1454, 0.2107, 0.1478, 0.1256, 0.09493, 0.1248, 0.09062, 0.1022, 0.1222, 0.1016, 0.1164, 0.1821, 0.1862, 0.175, 0.1876, 0.7788, 0.6034, 0.7825, 0.6103, 0.7673, 0.6089, 0.7714, 0.6042, 0.2107, 0.1478, 0.1817, 0.1816, 0.1812, 0.1776, 0.2042, 0.1485, 0.1022, 0.1222, 0.175, 0.1876, 0.1689, 0.1877, 0.1025, 0.1261, 0.0822, 0.1426, 0.1022, 0.1222, 0.1025, 0.1261, 0.08816, 0.1432, 0.1461, 0.2206, 0.0822, 0.1426, 0.08816, 0.1432, 0.146, 0.2163, 0.1075, 0.1163, 0.1256, 0.09493, 0.1264, 0.09862, 0.1134, 0.1161, 0.1626, 0.188, 0.1461, 0.208, 0.09412, 0.1436, 0.1029, 0.1333, 0.175, 0.1876, 0.1461, 0.2206, 0.146, 0.2163, 0.1689, 0.1877, 0.08816, 0.1432, 0.1025, 0.1261, 0.1029, 0.1333, 0.09412, 0.1436, 0.09412, 0.1436, 0.1461, 0.208, 0.146, 0.2163, 0.08816, 0.1432, 0.1278, 0.1048, 0.1196, 0.1156, 0.1134, 0.1161, 0.1264, 0.09862, 0.1812, 0.1776, 0.1134, 0.1161, 0.1196, 0.1156, 0.1806, 0.1702, 0.1461, 0.208, 0.1626, 0.188, 0.1689, 0.1877, 0.146, 0.2163, 0.2042, 0.1485, 0.1812, 0.1776, 0.1806, 0.1702, 0.1967, 0.1497, 0.1626, 0.188, 0.1029, 0.1333, 0.1025, 0.1261, 0.1689, 0.1877, 0.1264, 0.09862, 0.2042, 0.1485, 0.1967, 0.1497, 0.1278, 0.1048, 0.1278, 0.1048, 0.1967, 0.1497, 0.1806, 0.1702, 0.1196, 0.1156])
me_cylinder1_default.materials.append(mat_default)
me_cylinder1_default.use_remesh_preserve_volume = False
me_cylinder1_default.use_remesh_preserve_attributes = False
me_cylinder1_default.use_mirror_vertex_groups = False
me_cylinder1_default.update()

# ---- objects
ob_camera_001 = bpy.data.objects.new('Camera.001', cam_camera_001)
ob_hemi = bpy.data.objects.new('Hemi', light_hemi)
ob_sun = bpy.data.objects.new('Sun', light_sun)
ob_mesh = bpy.data.objects.new('Mesh', me_cylinder1_default)

# ---- transforms, parenting, visibility, modifiers, constraints
ob_camera_001.location = (6.823, -12.44, 8.059)
ob_camera_001.rotation_euler = (1.047, -8.707e-08, 0.5236)
ob_camera_001.scale = (1.0, 1.0, 1.0)
ob_camera_001.lineart.crease_threshold = 0.0
ob_hemi.location = (0.0, 0.0, 8.0)
ob_hemi.lineart.crease_threshold = 0.0
ob_sun.location = (-2.0, 6.0, 10.0)
ob_sun.rotation_euler = (-0.7614, -0.4414, 0.1042)
ob_sun.lineart.crease_threshold = 0.0
ob_mesh.location = (0.0, 0.0, 0.0)
ob_mesh.rotation_euler = (1.571, -0.0, 0.0)
ob_mesh.scale = (0.6, 0.6, 0.6)
ob_mesh.lineart.crease_threshold = 0.0
_m = ob_mesh.modifiers.new('Subsurf', 'SUBSURF')
_m.uv_smooth = 'PRESERVE_CORNERS'
_m.quality = 2
_m.subdivision_type = 'SIMPLE'
_m.levels = 2
_m.show_only_control_edges = False
_m = ob_mesh.modifiers.new('EdgeSplit', 'EDGE_SPLIT')
_m.split_angle = 0.7854

# ---- collection membership
col_collection_1.objects.link(ob_camera_001)
col_collection_1.objects.link(ob_hemi)
col_collection_1.objects.link(ob_sun)
col_collection_1.objects.link(ob_mesh)

# ---- scene / render settings (as saved in the file)
scene.camera = ob_camera_001
scene.frame_start = 1; scene.frame_end = 250; scene.frame_set(1)
scene.render.engine = 'BLENDER_EEVEE_NEXT'
scene.render.resolution_x = 128
scene.render.resolution_y = 128
scene.render.dither_intensity = 0.0
scene.render.film_transparent = True
scene.cycles.use_denoising = False
scene.cycles.samples = 10
scene.cycles.sampling_pattern = 'TABULATED_SOBOL'
scene.cycles.light_sampling_threshold = 0.0
scene.cycles.use_adaptive_sampling = False
scene.cycles.use_light_tree = False
scene.cycles.blur_glossy = 0.0
scene.cycles.pixel_filter_type = 'GAUSSIAN'
scene.cycles.sample_clamp_indirect = 0.0
scene.view_settings.view_transform = 'Standard'
bpy.context.view_layer.update()
